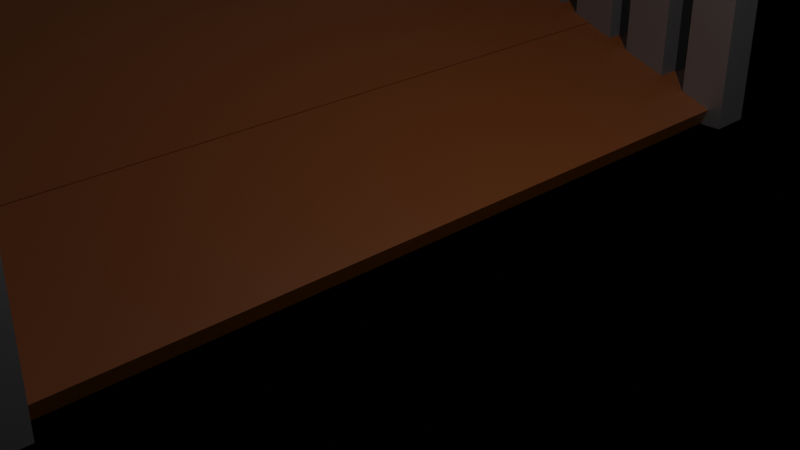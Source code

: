 # Source: Bridge.blend  (saved by Blender 2.80.72; exported with 4.5.12 LTS)
import bpy
from mathutils import Matrix  # noqa: F401  (used for matrix-valued properties, if any)

bpy.ops.wm.read_factory_settings(use_empty=True)
scene = bpy.context.scene
scene.name = 'Scene'

# ---- collections
col_collection = bpy.data.collections.new('Collection'); scene.collection.children.link(col_collection)
col_bridge = bpy.data.collections.new('Bridge'); scene.collection.children.link(col_bridge)
col_left_side = bpy.data.collections.new('Left side'); scene.collection.children.link(col_left_side)
col_right_side = bpy.data.collections.new('Right side'); scene.collection.children.link(col_right_side)

# ---- materials (node trees are filled in below, after node groups)
mat_water = bpy.data.materials.new('Water')
mat_water.use_transparent_shadow = False
mat_metal = bpy.data.materials.new('Metal')
mat_metal.use_transparent_shadow = False
mat_wood = bpy.data.materials.new('Wood')
mat_wood.alpha_threshold = 0.0
mat_wood.use_transparent_shadow = False
mat_wood.line_color = (0.0, 0.0, 0.0, 1.0)

# ---- material node trees
mat_water.use_nodes = True; mat_water.node_tree.nodes.clear()
_N = mat_water.node_tree.nodes; _L = mat_water.node_tree.links
n0 = _N.new('ShaderNodeOutputMaterial'); n0.name = 'Material Output'; n0.location = (300, 300)
n1 = _N.new('ShaderNodeBsdfPrincipled'); n1.name = 'Principled BSDF'; n1.location = (10, 300)
n1.distribution = 'GGX'
n1.subsurface_method = 'BURLEY'
n1.inputs[0].default_value = (0.01185, 0.08169, 0.8, 1.0)
n1.inputs[3].default_value = 1.45
n1.inputs[27].default_value = (0.0, 0.0, 0.0, 1.0)
n1.inputs[28].default_value = 1.0
_L.new(n1.outputs[0], n0.inputs[0])
n0.is_active_output = True
mat_metal.use_nodes = True; mat_metal.node_tree.nodes.clear()
_N = mat_metal.node_tree.nodes; _L = mat_metal.node_tree.links
n0 = _N.new('ShaderNodeOutputMaterial'); n0.name = 'Material Output'; n0.location = (300, 300)
n1 = _N.new('ShaderNodeBsdfPrincipled'); n1.name = 'Principled BSDF'; n1.location = (10, 300)
n1.distribution = 'GGX'
n1.subsurface_method = 'BURLEY'
n1.inputs[0].default_value = (0.3763, 0.354, 0.3581, 1.0)
n1.inputs[1].default_value = 1.0
n1.inputs[3].default_value = 1.45
n1.inputs[8].default_value = 1.0
n1.inputs[10].default_value = 1.0
n1.inputs[13].default_value = 0.0
n1.inputs[27].default_value = (0.0, 0.0, 0.0, 1.0)
n1.inputs[28].default_value = 1.0
_L.new(n1.outputs[0], n0.inputs[0])
n0.is_active_output = True
mat_wood.use_nodes = True; mat_wood.node_tree.nodes.clear()
_N = mat_wood.node_tree.nodes; _L = mat_wood.node_tree.links
n0 = _N.new('ShaderNodeOutputMaterial'); n0.name = 'Material Output'; n0.location = (300, 300)
n1 = _N.new('ShaderNodeBsdfPrincipled'); n1.name = 'Principled BSDF'; n1.location = (10, 300)
n1.distribution = 'GGX'
n1.subsurface_method = 'BURLEY'
n1.inputs[0].default_value = (0.07836, 0.02022, 0.0, 1.0)
n1.inputs[2].default_value = 0.4
n1.inputs[3].default_value = 1.45
n1.inputs[27].default_value = (0.0, 0.0, 0.0, 1.0)
n1.inputs[28].default_value = 1.0
_L.new(n1.outputs[0], n0.inputs[0])
n0.is_active_output = True

# ---- world
world_world = bpy.data.worlds.new('World'); scene.world = world_world
world_world.use_nodes = True; world_world.node_tree.nodes.clear()
_N = world_world.node_tree.nodes; _L = world_world.node_tree.links
n0 = _N.new('ShaderNodeOutputWorld'); n0.name = 'World Output'; n0.location = (300, 300)
n1 = _N.new('ShaderNodeBackground'); n1.name = 'Background'; n1.location = (10, 300)
n1.inputs[0].default_value = (0.05088, 0.05088, 0.05088, 1.0)
_L.new(n1.outputs[0], n0.inputs[0])
n0.is_active_output = True
world_world.color = (0.05088, 0.05088, 0.05088)
world_world.use_sun_shadow = False
world_world.sun_shadow_jitter_overblur = 0.0

# ---- cameras
cam_camera = bpy.data.cameras.new('Camera')
cam_camera.clip_end = 100.0
cam_camera.ortho_scale = 7.314

# ---- lights
light_light = bpy.data.lights.new('Light', 'POINT')
light_light.transmission_factor = 0.0
light_light.cutoff_distance = 30.0
light_light.energy = 1000.0
light_light.shadow_buffer_clip_start = 1.001
light_light.shadow_soft_size = 0.1
light_light.shadow_maximum_resolution = 0.006
light_light.use_absolute_resolution = True

# ---- meshes
me_plane = bpy.data.meshes.new('Plane')
me_plane.from_pydata([(-1.0, -1.0, 0.0), (1.0, -1.0, 0.0), (-1.0, 1.0, 0.0), (1.0, 1.0, 0.0)], [], [(0, 1, 3, 2)])
_uv = me_plane.uv_layers.new(name='UVMap')
_uv.uv.foreach_set('vector', [0.0, 0.0, 1.0, 0.0, 1.0, 1.0, 0.0, 1.0])
me_plane.materials.append(mat_water)
me_plane.use_remesh_preserve_volume = False
me_plane.use_remesh_preserve_attributes = False
me_plane.use_mirror_vertex_groups = False
me_plane.update()
me_plane_001 = bpy.data.meshes.new('Plane.001')
me_plane_001.from_pydata([(-1.0, -1.0, 0.0), (1.0, -1.0, 0.0), (-1.0, 1.0, 0.0), (1.0, 1.0, 0.0)], [], [(0, 1, 3, 2)])
_uv = me_plane_001.uv_layers.new(name='UVMap')
_uv.uv.foreach_set('vector', [0.0, 0.0, 1.0, 0.0, 1.0, 1.0, 0.0, 1.0])
me_plane_001.use_remesh_preserve_volume = False
me_plane_001.use_remesh_preserve_attributes = False
me_plane_001.use_mirror_vertex_groups = False
me_plane_001.update()
me_plane_002 = bpy.data.meshes.new('Plane.002')
me_plane_002.from_pydata([(-1.0, -1.0, 0.0), (1.0, -1.0, 0.0), (-1.0, 1.0, 0.0), (1.0, 1.0, 0.0)], [], [(0, 1, 3, 2)])
_uv = me_plane_002.uv_layers.new(name='UVMap')
_uv.uv.foreach_set('vector', [0.0, 0.0, 1.0, 0.0, 1.0, 1.0, 0.0, 1.0])
me_plane_002.use_remesh_preserve_volume = False
me_plane_002.use_remesh_preserve_attributes = False
me_plane_002.use_mirror_vertex_groups = False
me_plane_002.update()
me_cube_050 = bpy.data.meshes.new('Cube.050')
me_cube_050.from_pydata([(-1.0, -1.0, -1.0), (-1.0, -1.0, 1.0), (-1.0, 1.0, -1.0), (-1.0, 1.0, 1.0), (1.0, -1.0, -1.0), (1.0, -1.0, 1.0), (1.0, 1.0, -1.0), (1.0, 1.0, 1.0)], [], [(0, 1, 3, 2), (2, 3, 7, 6), (6, 7, 5, 4), (4, 5, 1, 0), (2, 6, 4, 0), (7, 3, 1, 5)])
_uv = me_cube_050.uv_layers.new(name='UVMap')
_uv.uv.foreach_set('vector', [0.375, 0.0, 0.625, 0.0, 0.625, 0.25, 0.375, 0.25, 0.375, 0.25, 0.625, 0.25, 0.625, 0.5, 0.375, 0.5, 0.375, 0.5, 0.625, 0.5, 0.625, 0.75, 0.375, 0.75, 0.375, 0.75, 0.625, 0.75, 0.625, 1.0, 0.375, 1.0, 0.125, 0.5, 0.375, 0.5, 0.375, 0.75, 0.125, 0.75, 0.625, 0.5, 0.875, 0.5, 0.875, 0.75, 0.625, 0.75])
me_cube_050.materials.append(mat_metal)
me_cube_050.use_remesh_preserve_volume = False
me_cube_050.use_remesh_preserve_attributes = False
me_cube_050.use_mirror_vertex_groups = False
me_cube_050.update()
me_cube = bpy.data.meshes.new('Cube')
me_cube.from_pydata([(1.0, 1.0, 1.0), (1.0, 1.0, -1.0), (1.0, -1.0, 1.0), (1.0, -1.0, -1.0), (-1.0, 1.0, 1.0), (-1.0, 1.0, -1.0), (-1.0, -1.0, 1.0), (-1.0, -1.0, -1.0)], [], [(0, 4, 6, 2), (3, 2, 6, 7), (7, 6, 4, 5), (5, 1, 3, 7), (1, 0, 2, 3), (5, 4, 0, 1)])
_uv = me_cube.uv_layers.new(name='UVMap')
_uv.uv.foreach_set('vector', [0.375, 0.0, 0.625, 0.0, 0.625, 0.25, 0.375, 0.25, 0.375, 0.25, 0.625, 0.25, 0.625, 0.5, 0.375, 0.5, 0.375, 0.5, 0.625, 0.5, 0.625, 0.75, 0.375, 0.75, 0.375, 0.75, 0.625, 0.75, 0.625, 1.0, 0.375, 1.0, 0.125, 0.5, 0.375, 0.5, 0.375, 0.75, 0.125, 0.75, 0.625, 0.5, 0.875, 0.5, 0.875, 0.75, 0.625, 0.75])
me_cube.materials.append(mat_wood)
me_cube.use_remesh_preserve_volume = False
me_cube.use_remesh_preserve_attributes = False
me_cube.use_mirror_vertex_groups = False
me_cube.update()
me_cube_001 = bpy.data.meshes.new('Cube.001')
me_cube_001.from_pydata([(1.0, 1.0, 1.0), (1.0, 1.0, -1.0), (1.0, -1.0, 1.0), (1.0, -1.0, -1.0), (-1.0, 1.0, 1.0), (-1.0, 1.0, -1.0), (-1.0, -1.0, 1.0), (-1.0, -1.0, -1.0)], [], [(0, 4, 6, 2), (3, 2, 6, 7), (7, 6, 4, 5), (5, 1, 3, 7), (1, 0, 2, 3), (5, 4, 0, 1)])
_uv = me_cube_001.uv_layers.new(name='UVMap')
_uv.uv.foreach_set('vector', [0.375, 0.0, 0.625, 0.0, 0.625, 0.25, 0.375, 0.25, 0.375, 0.25, 0.625, 0.25, 0.625, 0.5, 0.375, 0.5, 0.375, 0.5, 0.625, 0.5, 0.625, 0.75, 0.375, 0.75, 0.375, 0.75, 0.625, 0.75, 0.625, 1.0, 0.375, 1.0, 0.125, 0.5, 0.375, 0.5, 0.375, 0.75, 0.125, 0.75, 0.625, 0.5, 0.875, 0.5, 0.875, 0.75, 0.625, 0.75])
me_cube_001.materials.append(mat_wood)
me_cube_001.use_remesh_preserve_volume = False
me_cube_001.use_remesh_preserve_attributes = False
me_cube_001.use_mirror_vertex_groups = False
me_cube_001.update()
me_cube_002 = bpy.data.meshes.new('Cube.002')
me_cube_002.from_pydata([(-3.083, 4.957, 1.576), (-3.152, 4.957, 1.388), (-3.083, -4.943, 1.576), (-3.152, -4.943, 1.388), (-4.963, 4.957, 2.26), (-5.031, 4.957, 2.072), (-4.963, -4.943, 2.26), (-5.031, -4.943, 2.072)], [], [(0, 4, 6, 2), (3, 2, 6, 7), (7, 6, 4, 5), (5, 1, 3, 7), (1, 0, 2, 3), (5, 4, 0, 1)])
_uv = me_cube_002.uv_layers.new(name='UVMap')
_uv.uv.foreach_set('vector', [0.375, 0.0, 0.625, 0.0, 0.625, 0.25, 0.375, 0.25, 0.375, 0.25, 0.625, 0.25, 0.625, 0.5, 0.375, 0.5, 0.375, 0.5, 0.625, 0.5, 0.625, 0.75, 0.375, 0.75, 0.375, 0.75, 0.625, 0.75, 0.625, 1.0, 0.375, 1.0, 0.125, 0.5, 0.375, 0.5, 0.375, 0.75, 0.125, 0.75, 0.625, 0.5, 0.875, 0.5, 0.875, 0.75, 0.625, 0.75])
me_cube_002.materials.append(mat_wood)
me_cube_002.use_remesh_preserve_volume = False
me_cube_002.use_remesh_preserve_attributes = False
me_cube_002.use_mirror_vertex_groups = False
me_cube_002.update()
me_cube_003 = bpy.data.meshes.new('Cube.003')
me_cube_003.from_pydata([(0.9739, 4.95, -0.2481), (0.9055, 4.95, -0.436), (0.9739, -4.95, -0.2481), (0.9055, -4.95, -0.436), (-0.9055, 4.95, 0.436), (-0.9739, 4.95, 0.2481), (-0.9055, -4.95, 0.436), (-0.9739, -4.95, 0.2481)], [], [(0, 4, 6, 2), (3, 2, 6, 7), (7, 6, 4, 5), (5, 1, 3, 7), (1, 0, 2, 3), (5, 4, 0, 1)])
_uv = me_cube_003.uv_layers.new(name='UVMap')
_uv.uv.foreach_set('vector', [0.375, 0.0, 0.625, 0.0, 0.625, 0.25, 0.375, 0.25, 0.375, 0.25, 0.625, 0.25, 0.625, 0.5, 0.375, 0.5, 0.375, 0.5, 0.625, 0.5, 0.625, 0.75, 0.375, 0.75, 0.375, 0.75, 0.625, 0.75, 0.625, 1.0, 0.375, 1.0, 0.125, 0.5, 0.375, 0.5, 0.375, 0.75, 0.125, 0.75, 0.625, 0.5, 0.875, 0.5, 0.875, 0.75, 0.625, 0.75])
me_cube_003.materials.append(mat_wood)
me_cube_003.use_remesh_preserve_volume = False
me_cube_003.use_remesh_preserve_attributes = False
me_cube_003.use_mirror_vertex_groups = False
me_cube_003.update()
me_cube_004 = bpy.data.meshes.new('Cube.004')
me_cube_004.from_pydata([(0.9739, 4.95, -0.2481), (0.9055, 4.95, -0.436), (0.9739, -4.95, -0.2481), (0.9055, -4.95, -0.436), (-0.9055, 4.95, 0.436), (-0.9739, 4.95, 0.2481), (-0.9055, -4.95, 0.436), (-0.9739, -4.95, 0.2481)], [], [(0, 4, 6, 2), (3, 2, 6, 7), (7, 6, 4, 5), (5, 1, 3, 7), (1, 0, 2, 3), (5, 4, 0, 1)])
_uv = me_cube_004.uv_layers.new(name='UVMap')
_uv.uv.foreach_set('vector', [0.375, 0.0, 0.625, 0.0, 0.625, 0.25, 0.375, 0.25, 0.375, 0.25, 0.625, 0.25, 0.625, 0.5, 0.375, 0.5, 0.375, 0.5, 0.625, 0.5, 0.625, 0.75, 0.375, 0.75, 0.375, 0.75, 0.625, 0.75, 0.625, 1.0, 0.375, 1.0, 0.125, 0.5, 0.375, 0.5, 0.375, 0.75, 0.125, 0.75, 0.625, 0.5, 0.875, 0.5, 0.875, 0.75, 0.625, 0.75])
me_cube_004.materials.append(mat_wood)
me_cube_004.use_remesh_preserve_volume = False
me_cube_004.use_remesh_preserve_attributes = False
me_cube_004.use_mirror_vertex_groups = False
me_cube_004.update()
me_cube_005 = bpy.data.meshes.new('Cube.005')
me_cube_005.from_pydata([(0.9739, 4.95, -0.2481), (0.9055, 4.95, -0.436), (0.9739, -4.95, -0.2481), (0.9055, -4.95, -0.436), (-0.9055, 4.95, 0.436), (-0.9739, 4.95, 0.2481), (-0.9055, -4.95, 0.436), (-0.9739, -4.95, 0.2481)], [], [(0, 4, 6, 2), (3, 2, 6, 7), (7, 6, 4, 5), (5, 1, 3, 7), (1, 0, 2, 3), (5, 4, 0, 1)])
_uv = me_cube_005.uv_layers.new(name='UVMap')
_uv.uv.foreach_set('vector', [0.375, 0.0, 0.625, 0.0, 0.625, 0.25, 0.375, 0.25, 0.375, 0.25, 0.625, 0.25, 0.625, 0.5, 0.375, 0.5, 0.375, 0.5, 0.625, 0.5, 0.625, 0.75, 0.375, 0.75, 0.375, 0.75, 0.625, 0.75, 0.625, 1.0, 0.375, 1.0, 0.125, 0.5, 0.375, 0.5, 0.375, 0.75, 0.125, 0.75, 0.625, 0.5, 0.875, 0.5, 0.875, 0.75, 0.625, 0.75])
me_cube_005.materials.append(mat_wood)
me_cube_005.use_remesh_preserve_volume = False
me_cube_005.use_remesh_preserve_attributes = False
me_cube_005.use_mirror_vertex_groups = False
me_cube_005.update()
me_cube_006 = bpy.data.meshes.new('Cube.006')
me_cube_006.from_pydata([(0.9739, 4.95, -0.2481), (0.9055, 4.95, -0.436), (0.9739, -4.95, -0.2481), (0.9055, -4.95, -0.436), (-0.9055, 4.95, 0.436), (-0.9739, 4.95, 0.2481), (-0.9055, -4.95, 0.436), (-0.9739, -4.95, 0.2481)], [], [(0, 4, 6, 2), (3, 2, 6, 7), (7, 6, 4, 5), (5, 1, 3, 7), (1, 0, 2, 3), (5, 4, 0, 1)])
_uv = me_cube_006.uv_layers.new(name='UVMap')
_uv.uv.foreach_set('vector', [0.375, 0.0, 0.625, 0.0, 0.625, 0.25, 0.375, 0.25, 0.375, 0.25, 0.625, 0.25, 0.625, 0.5, 0.375, 0.5, 0.375, 0.5, 0.625, 0.5, 0.625, 0.75, 0.375, 0.75, 0.375, 0.75, 0.625, 0.75, 0.625, 1.0, 0.375, 1.0, 0.125, 0.5, 0.375, 0.5, 0.375, 0.75, 0.125, 0.75, 0.625, 0.5, 0.875, 0.5, 0.875, 0.75, 0.625, 0.75])
me_cube_006.materials.append(mat_wood)
me_cube_006.use_remesh_preserve_volume = False
me_cube_006.use_remesh_preserve_attributes = False
me_cube_006.use_mirror_vertex_groups = False
me_cube_006.update()
me_cube_007 = bpy.data.meshes.new('Cube.007')
me_cube_007.from_pydata([(0.9739, 4.95, -0.2481), (0.9055, 4.95, -0.436), (0.9739, -4.95, -0.2481), (0.9055, -4.95, -0.436), (-0.9055, 4.95, 0.436), (-0.9739, 4.95, 0.2481), (-0.9055, -4.95, 0.436), (-0.9739, -4.95, 0.2481)], [], [(0, 4, 6, 2), (3, 2, 6, 7), (7, 6, 4, 5), (5, 1, 3, 7), (1, 0, 2, 3), (5, 4, 0, 1)])
_uv = me_cube_007.uv_layers.new(name='UVMap')
_uv.uv.foreach_set('vector', [0.375, 0.0, 0.625, 0.0, 0.625, 0.25, 0.375, 0.25, 0.375, 0.25, 0.625, 0.25, 0.625, 0.5, 0.375, 0.5, 0.375, 0.5, 0.625, 0.5, 0.625, 0.75, 0.375, 0.75, 0.375, 0.75, 0.625, 0.75, 0.625, 1.0, 0.375, 1.0, 0.125, 0.5, 0.375, 0.5, 0.375, 0.75, 0.125, 0.75, 0.625, 0.5, 0.875, 0.5, 0.875, 0.75, 0.625, 0.75])
me_cube_007.materials.append(mat_wood)
me_cube_007.use_remesh_preserve_volume = False
me_cube_007.use_remesh_preserve_attributes = False
me_cube_007.use_mirror_vertex_groups = False
me_cube_007.update()
me_cube_008 = bpy.data.meshes.new('Cube.008')
me_cube_008.from_pydata([(0.9739, 4.95, -0.2481), (0.9055, 4.95, -0.436), (0.9739, -4.95, -0.2481), (0.9055, -4.95, -0.436), (-0.9055, 4.95, 0.436), (-0.9739, 4.95, 0.2481), (-0.9055, -4.95, 0.436), (-0.9739, -4.95, 0.2481)], [], [(0, 4, 6, 2), (3, 2, 6, 7), (7, 6, 4, 5), (5, 1, 3, 7), (1, 0, 2, 3), (5, 4, 0, 1)])
_uv = me_cube_008.uv_layers.new(name='UVMap')
_uv.uv.foreach_set('vector', [0.375, 0.0, 0.625, 0.0, 0.625, 0.25, 0.375, 0.25, 0.375, 0.25, 0.625, 0.25, 0.625, 0.5, 0.375, 0.5, 0.375, 0.5, 0.625, 0.5, 0.625, 0.75, 0.375, 0.75, 0.375, 0.75, 0.625, 0.75, 0.625, 1.0, 0.375, 1.0, 0.125, 0.5, 0.375, 0.5, 0.375, 0.75, 0.125, 0.75, 0.625, 0.5, 0.875, 0.5, 0.875, 0.75, 0.625, 0.75])
me_cube_008.materials.append(mat_wood)
me_cube_008.use_remesh_preserve_volume = False
me_cube_008.use_remesh_preserve_attributes = False
me_cube_008.use_mirror_vertex_groups = False
me_cube_008.update()
me_cube_009 = bpy.data.meshes.new('Cube.009')
me_cube_009.from_pydata([(0.9739, 4.95, -0.2481), (0.9055, 4.95, -0.436), (0.9739, -4.95, -0.2481), (0.9055, -4.95, -0.436), (-0.9055, 4.95, 0.436), (-0.9739, 4.95, 0.2481), (-0.9055, -4.95, 0.436), (-0.9739, -4.95, 0.2481)], [], [(0, 4, 6, 2), (3, 2, 6, 7), (7, 6, 4, 5), (5, 1, 3, 7), (1, 0, 2, 3), (5, 4, 0, 1)])
_uv = me_cube_009.uv_layers.new(name='UVMap')
_uv.uv.foreach_set('vector', [0.375, 0.0, 0.625, 0.0, 0.625, 0.25, 0.375, 0.25, 0.375, 0.25, 0.625, 0.25, 0.625, 0.5, 0.375, 0.5, 0.375, 0.5, 0.625, 0.5, 0.625, 0.75, 0.375, 0.75, 0.375, 0.75, 0.625, 0.75, 0.625, 1.0, 0.375, 1.0, 0.125, 0.5, 0.375, 0.5, 0.375, 0.75, 0.125, 0.75, 0.625, 0.5, 0.875, 0.5, 0.875, 0.75, 0.625, 0.75])
me_cube_009.materials.append(mat_wood)
me_cube_009.use_remesh_preserve_volume = False
me_cube_009.use_remesh_preserve_attributes = False
me_cube_009.use_mirror_vertex_groups = False
me_cube_009.update()
me_cube_010 = bpy.data.meshes.new('Cube.010')
me_cube_010.from_pydata([(0.9739, 4.95, -0.2481), (0.9055, 4.95, -0.436), (0.9739, -4.95, -0.2481), (0.9055, -4.95, -0.436), (-0.9055, 4.95, 0.436), (-0.9739, 4.95, 0.2481), (-0.9055, -4.95, 0.436), (-0.9739, -4.95, 0.2481)], [], [(0, 4, 6, 2), (3, 2, 6, 7), (7, 6, 4, 5), (5, 1, 3, 7), (1, 0, 2, 3), (5, 4, 0, 1)])
_uv = me_cube_010.uv_layers.new(name='UVMap')
_uv.uv.foreach_set('vector', [0.375, 0.0, 0.625, 0.0, 0.625, 0.25, 0.375, 0.25, 0.375, 0.25, 0.625, 0.25, 0.625, 0.5, 0.375, 0.5, 0.375, 0.5, 0.625, 0.5, 0.625, 0.75, 0.375, 0.75, 0.375, 0.75, 0.625, 0.75, 0.625, 1.0, 0.375, 1.0, 0.125, 0.5, 0.375, 0.5, 0.375, 0.75, 0.125, 0.75, 0.625, 0.5, 0.875, 0.5, 0.875, 0.75, 0.625, 0.75])
me_cube_010.materials.append(mat_wood)
me_cube_010.use_remesh_preserve_volume = False
me_cube_010.use_remesh_preserve_attributes = False
me_cube_010.use_mirror_vertex_groups = False
me_cube_010.update()
me_cube_011 = bpy.data.meshes.new('Cube.011')
me_cube_011.from_pydata([(0.9739, 4.95, -0.2481), (0.9055, 4.95, -0.436), (0.9739, -4.95, -0.2481), (0.9055, -4.95, -0.436), (-0.9055, 4.95, 0.436), (-0.9739, 4.95, 0.2481), (-0.9055, -4.95, 0.436), (-0.9739, -4.95, 0.2481)], [], [(0, 4, 6, 2), (3, 2, 6, 7), (7, 6, 4, 5), (5, 1, 3, 7), (1, 0, 2, 3), (5, 4, 0, 1)])
_uv = me_cube_011.uv_layers.new(name='UVMap')
_uv.uv.foreach_set('vector', [0.375, 0.0, 0.625, 0.0, 0.625, 0.25, 0.375, 0.25, 0.375, 0.25, 0.625, 0.25, 0.625, 0.5, 0.375, 0.5, 0.375, 0.5, 0.625, 0.5, 0.625, 0.75, 0.375, 0.75, 0.375, 0.75, 0.625, 0.75, 0.625, 1.0, 0.375, 1.0, 0.125, 0.5, 0.375, 0.5, 0.375, 0.75, 0.125, 0.75, 0.625, 0.5, 0.875, 0.5, 0.875, 0.75, 0.625, 0.75])
me_cube_011.materials.append(mat_wood)
me_cube_011.use_remesh_preserve_volume = False
me_cube_011.use_remesh_preserve_attributes = False
me_cube_011.use_mirror_vertex_groups = False
me_cube_011.update()
me_cube_012 = bpy.data.meshes.new('Cube.012')
me_cube_012.from_pydata([(0.9739, 4.95, -0.2481), (0.9055, 4.95, -0.436), (0.9739, -4.95, -0.2481), (0.9055, -4.95, -0.436), (-0.9055, 4.95, 0.436), (-0.9739, 4.95, 0.2481), (-0.9055, -4.95, 0.436), (-0.9739, -4.95, 0.2481)], [], [(0, 4, 6, 2), (3, 2, 6, 7), (7, 6, 4, 5), (5, 1, 3, 7), (1, 0, 2, 3), (5, 4, 0, 1)])
_uv = me_cube_012.uv_layers.new(name='UVMap')
_uv.uv.foreach_set('vector', [0.375, 0.0, 0.625, 0.0, 0.625, 0.25, 0.375, 0.25, 0.375, 0.25, 0.625, 0.25, 0.625, 0.5, 0.375, 0.5, 0.375, 0.5, 0.625, 0.5, 0.625, 0.75, 0.375, 0.75, 0.375, 0.75, 0.625, 0.75, 0.625, 1.0, 0.375, 1.0, 0.125, 0.5, 0.375, 0.5, 0.375, 0.75, 0.125, 0.75, 0.625, 0.5, 0.875, 0.5, 0.875, 0.75, 0.625, 0.75])
me_cube_012.materials.append(mat_wood)
me_cube_012.use_remesh_preserve_volume = False
me_cube_012.use_remesh_preserve_attributes = False
me_cube_012.use_mirror_vertex_groups = False
me_cube_012.update()
me_cube_013 = bpy.data.meshes.new('Cube.013')
me_cube_013.from_pydata([(0.9739, 4.95, -0.2481), (0.9055, 4.95, -0.436), (0.9739, -4.95, -0.2481), (0.9055, -4.95, -0.436), (-0.9055, 4.95, 0.436), (-0.9739, 4.95, 0.2481), (-0.9055, -4.95, 0.436), (-0.9739, -4.95, 0.2481)], [], [(0, 4, 6, 2), (3, 2, 6, 7), (7, 6, 4, 5), (5, 1, 3, 7), (1, 0, 2, 3), (5, 4, 0, 1)])
_uv = me_cube_013.uv_layers.new(name='UVMap')
_uv.uv.foreach_set('vector', [0.375, 0.0, 0.625, 0.0, 0.625, 0.25, 0.375, 0.25, 0.375, 0.25, 0.625, 0.25, 0.625, 0.5, 0.375, 0.5, 0.375, 0.5, 0.625, 0.5, 0.625, 0.75, 0.375, 0.75, 0.375, 0.75, 0.625, 0.75, 0.625, 1.0, 0.375, 1.0, 0.125, 0.5, 0.375, 0.5, 0.375, 0.75, 0.125, 0.75, 0.625, 0.5, 0.875, 0.5, 0.875, 0.75, 0.625, 0.75])
me_cube_013.materials.append(mat_wood)
me_cube_013.use_remesh_preserve_volume = False
me_cube_013.use_remesh_preserve_attributes = False
me_cube_013.use_mirror_vertex_groups = False
me_cube_013.update()
me_cube_014 = bpy.data.meshes.new('Cube.014')
me_cube_014.from_pydata([(0.9739, 4.95, -0.2481), (0.9055, 4.95, -0.436), (0.9739, -4.95, -0.2481), (0.9055, -4.95, -0.436), (-0.9055, 4.95, 0.436), (-0.9739, 4.95, 0.2481), (-0.9055, -4.95, 0.436), (-0.9739, -4.95, 0.2481)], [], [(0, 4, 6, 2), (3, 2, 6, 7), (7, 6, 4, 5), (5, 1, 3, 7), (1, 0, 2, 3), (5, 4, 0, 1)])
_uv = me_cube_014.uv_layers.new(name='UVMap')
_uv.uv.foreach_set('vector', [0.375, 0.0, 0.625, 0.0, 0.625, 0.25, 0.375, 0.25, 0.375, 0.25, 0.625, 0.25, 0.625, 0.5, 0.375, 0.5, 0.375, 0.5, 0.625, 0.5, 0.625, 0.75, 0.375, 0.75, 0.375, 0.75, 0.625, 0.75, 0.625, 1.0, 0.375, 1.0, 0.125, 0.5, 0.375, 0.5, 0.375, 0.75, 0.125, 0.75, 0.625, 0.5, 0.875, 0.5, 0.875, 0.75, 0.625, 0.75])
me_cube_014.materials.append(mat_wood)
me_cube_014.use_remesh_preserve_volume = False
me_cube_014.use_remesh_preserve_attributes = False
me_cube_014.use_mirror_vertex_groups = False
me_cube_014.update()
me_cube_015 = bpy.data.meshes.new('Cube.015')
me_cube_015.from_pydata([(0.9739, 4.95, -0.2481), (0.9055, 4.95, -0.436), (0.9739, -4.95, -0.2481), (0.9055, -4.95, -0.436), (-0.9055, 4.95, 0.436), (-0.9739, 4.95, 0.2481), (-0.9055, -4.95, 0.436), (-0.9739, -4.95, 0.2481)], [], [(0, 4, 6, 2), (3, 2, 6, 7), (7, 6, 4, 5), (5, 1, 3, 7), (1, 0, 2, 3), (5, 4, 0, 1)])
_uv = me_cube_015.uv_layers.new(name='UVMap')
_uv.uv.foreach_set('vector', [0.375, 0.0, 0.625, 0.0, 0.625, 0.25, 0.375, 0.25, 0.375, 0.25, 0.625, 0.25, 0.625, 0.5, 0.375, 0.5, 0.375, 0.5, 0.625, 0.5, 0.625, 0.75, 0.375, 0.75, 0.375, 0.75, 0.625, 0.75, 0.625, 1.0, 0.375, 1.0, 0.125, 0.5, 0.375, 0.5, 0.375, 0.75, 0.125, 0.75, 0.625, 0.5, 0.875, 0.5, 0.875, 0.75, 0.625, 0.75])
me_cube_015.materials.append(mat_wood)
me_cube_015.use_remesh_preserve_volume = False
me_cube_015.use_remesh_preserve_attributes = False
me_cube_015.use_mirror_vertex_groups = False
me_cube_015.update()
me_cube_016 = bpy.data.meshes.new('Cube.016')
me_cube_016.from_pydata([(0.9739, 4.95, -0.2481), (0.9055, 4.95, -0.436), (0.9739, -4.95, -0.2481), (0.9055, -4.95, -0.436), (-0.9055, 4.95, 0.436), (-0.9739, 4.95, 0.2481), (-0.9055, -4.95, 0.436), (-0.9739, -4.95, 0.2481)], [], [(0, 4, 6, 2), (3, 2, 6, 7), (7, 6, 4, 5), (5, 1, 3, 7), (1, 0, 2, 3), (5, 4, 0, 1)])
_uv = me_cube_016.uv_layers.new(name='UVMap')
_uv.uv.foreach_set('vector', [0.375, 0.0, 0.625, 0.0, 0.625, 0.25, 0.375, 0.25, 0.375, 0.25, 0.625, 0.25, 0.625, 0.5, 0.375, 0.5, 0.375, 0.5, 0.625, 0.5, 0.625, 0.75, 0.375, 0.75, 0.375, 0.75, 0.625, 0.75, 0.625, 1.0, 0.375, 1.0, 0.125, 0.5, 0.375, 0.5, 0.375, 0.75, 0.125, 0.75, 0.625, 0.5, 0.875, 0.5, 0.875, 0.75, 0.625, 0.75])
me_cube_016.materials.append(mat_wood)
me_cube_016.use_remesh_preserve_volume = False
me_cube_016.use_remesh_preserve_attributes = False
me_cube_016.use_mirror_vertex_groups = False
me_cube_016.update()
me_cube_017 = bpy.data.meshes.new('Cube.017')
me_cube_017.from_pydata([(0.9739, 4.95, -0.2481), (0.9055, 4.95, -0.436), (0.9739, -4.95, -0.2481), (0.9055, -4.95, -0.436), (-0.9055, 4.95, 0.436), (-0.9739, 4.95, 0.2481), (-0.9055, -4.95, 0.436), (-0.9739, -4.95, 0.2481)], [], [(0, 4, 6, 2), (3, 2, 6, 7), (7, 6, 4, 5), (5, 1, 3, 7), (1, 0, 2, 3), (5, 4, 0, 1)])
_uv = me_cube_017.uv_layers.new(name='UVMap')
_uv.uv.foreach_set('vector', [0.375, 0.0, 0.625, 0.0, 0.625, 0.25, 0.375, 0.25, 0.375, 0.25, 0.625, 0.25, 0.625, 0.5, 0.375, 0.5, 0.375, 0.5, 0.625, 0.5, 0.625, 0.75, 0.375, 0.75, 0.375, 0.75, 0.625, 0.75, 0.625, 1.0, 0.375, 1.0, 0.125, 0.5, 0.375, 0.5, 0.375, 0.75, 0.125, 0.75, 0.625, 0.5, 0.875, 0.5, 0.875, 0.75, 0.625, 0.75])
me_cube_017.materials.append(mat_wood)
me_cube_017.use_remesh_preserve_volume = False
me_cube_017.use_remesh_preserve_attributes = False
me_cube_017.use_mirror_vertex_groups = False
me_cube_017.update()
me_cube_018 = bpy.data.meshes.new('Cube.018')
me_cube_018.from_pydata([(0.9739, 4.95, -0.2481), (0.9055, 4.95, -0.436), (0.9739, -4.95, -0.2481), (0.9055, -4.95, -0.436), (-0.9055, 4.95, 0.436), (-0.9739, 4.95, 0.2481), (-0.9055, -4.95, 0.436), (-0.9739, -4.95, 0.2481)], [], [(0, 4, 6, 2), (3, 2, 6, 7), (7, 6, 4, 5), (5, 1, 3, 7), (1, 0, 2, 3), (5, 4, 0, 1)])
_uv = me_cube_018.uv_layers.new(name='UVMap')
_uv.uv.foreach_set('vector', [0.375, 0.0, 0.625, 0.0, 0.625, 0.25, 0.375, 0.25, 0.375, 0.25, 0.625, 0.25, 0.625, 0.5, 0.375, 0.5, 0.375, 0.5, 0.625, 0.5, 0.625, 0.75, 0.375, 0.75, 0.375, 0.75, 0.625, 0.75, 0.625, 1.0, 0.375, 1.0, 0.125, 0.5, 0.375, 0.5, 0.375, 0.75, 0.125, 0.75, 0.625, 0.5, 0.875, 0.5, 0.875, 0.75, 0.625, 0.75])
me_cube_018.materials.append(mat_wood)
me_cube_018.use_remesh_preserve_volume = False
me_cube_018.use_remesh_preserve_attributes = False
me_cube_018.use_mirror_vertex_groups = False
me_cube_018.update()
me_cube_048 = bpy.data.meshes.new('Cube.048')
me_cube_048.from_pydata([(-1.0, -1.0, -1.0), (-1.0, -1.0, 1.0), (-1.0, 1.0, -1.0), (-1.0, 1.0, 1.0), (1.0, -1.0, -1.0), (1.0, -1.0, 1.0), (1.0, 1.0, -1.0), (1.0, 1.0, 1.0)], [], [(0, 1, 3, 2), (2, 3, 7, 6), (6, 7, 5, 4), (4, 5, 1, 0), (2, 6, 4, 0), (7, 3, 1, 5)])
_uv = me_cube_048.uv_layers.new(name='UVMap')
_uv.uv.foreach_set('vector', [0.375, 0.0, 0.625, 0.0, 0.625, 0.25, 0.375, 0.25, 0.375, 0.25, 0.625, 0.25, 0.625, 0.5, 0.375, 0.5, 0.375, 0.5, 0.625, 0.5, 0.625, 0.75, 0.375, 0.75, 0.375, 0.75, 0.625, 0.75, 0.625, 1.0, 0.375, 1.0, 0.125, 0.5, 0.375, 0.5, 0.375, 0.75, 0.125, 0.75, 0.625, 0.5, 0.875, 0.5, 0.875, 0.75, 0.625, 0.75])
me_cube_048.materials.append(mat_metal)
me_cube_048.use_remesh_preserve_volume = False
me_cube_048.use_remesh_preserve_attributes = False
me_cube_048.use_mirror_vertex_groups = False
me_cube_048.update()
me_cube_020 = bpy.data.meshes.new('Cube.020')
me_cube_020.from_pydata([(-1.0, -1.0, -1.0), (-1.0, -1.0, 1.0), (-1.0, 1.0, -1.0), (-1.0, 1.0, 1.0), (1.0, -1.0, -1.0), (1.0, -1.0, 1.0), (1.0, 1.0, -1.0), (1.0, 1.0, 1.0)], [], [(0, 1, 3, 2), (2, 3, 7, 6), (6, 7, 5, 4), (4, 5, 1, 0), (2, 6, 4, 0), (7, 3, 1, 5)])
_uv = me_cube_020.uv_layers.new(name='UVMap')
_uv.uv.foreach_set('vector', [0.375, 0.0, 0.625, 0.0, 0.625, 0.25, 0.375, 0.25, 0.375, 0.25, 0.625, 0.25, 0.625, 0.5, 0.375, 0.5, 0.375, 0.5, 0.625, 0.5, 0.625, 0.75, 0.375, 0.75, 0.375, 0.75, 0.625, 0.75, 0.625, 1.0, 0.375, 1.0, 0.125, 0.5, 0.375, 0.5, 0.375, 0.75, 0.125, 0.75, 0.625, 0.5, 0.875, 0.5, 0.875, 0.75, 0.625, 0.75])
me_cube_020.materials.append(mat_metal)
me_cube_020.use_remesh_preserve_volume = False
me_cube_020.use_remesh_preserve_attributes = False
me_cube_020.use_mirror_vertex_groups = False
me_cube_020.update()
me_cube_021 = bpy.data.meshes.new('Cube.021')
me_cube_021.from_pydata([(-1.0, -1.0, -1.0), (-1.0, -1.0, 1.0), (-1.0, 1.0, -1.0), (-1.0, 1.0, 1.0), (1.0, -1.0, -1.0), (1.0, -1.0, 1.0), (1.0, 1.0, -1.0), (1.0, 1.0, 1.0)], [], [(0, 1, 3, 2), (2, 3, 7, 6), (6, 7, 5, 4), (4, 5, 1, 0), (2, 6, 4, 0), (7, 3, 1, 5)])
_uv = me_cube_021.uv_layers.new(name='UVMap')
_uv.uv.foreach_set('vector', [0.375, 0.0, 0.625, 0.0, 0.625, 0.25, 0.375, 0.25, 0.375, 0.25, 0.625, 0.25, 0.625, 0.5, 0.375, 0.5, 0.375, 0.5, 0.625, 0.5, 0.625, 0.75, 0.375, 0.75, 0.375, 0.75, 0.625, 0.75, 0.625, 1.0, 0.375, 1.0, 0.125, 0.5, 0.375, 0.5, 0.375, 0.75, 0.125, 0.75, 0.625, 0.5, 0.875, 0.5, 0.875, 0.75, 0.625, 0.75])
me_cube_021.materials.append(mat_metal)
me_cube_021.use_remesh_preserve_volume = False
me_cube_021.use_remesh_preserve_attributes = False
me_cube_021.use_mirror_vertex_groups = False
me_cube_021.update()
me_cube_022 = bpy.data.meshes.new('Cube.022')
me_cube_022.from_pydata([(-1.0, -1.0, -1.0), (-1.0, -1.0, 1.0), (-1.0, 1.0, -1.0), (-1.0, 1.0, 1.0), (1.0, -1.0, -1.0), (1.0, -1.0, 1.0), (1.0, 1.0, -1.0), (1.0, 1.0, 1.0)], [], [(0, 1, 3, 2), (2, 3, 7, 6), (6, 7, 5, 4), (4, 5, 1, 0), (2, 6, 4, 0), (7, 3, 1, 5)])
_uv = me_cube_022.uv_layers.new(name='UVMap')
_uv.uv.foreach_set('vector', [0.375, 0.0, 0.625, 0.0, 0.625, 0.25, 0.375, 0.25, 0.375, 0.25, 0.625, 0.25, 0.625, 0.5, 0.375, 0.5, 0.375, 0.5, 0.625, 0.5, 0.625, 0.75, 0.375, 0.75, 0.375, 0.75, 0.625, 0.75, 0.625, 1.0, 0.375, 1.0, 0.125, 0.5, 0.375, 0.5, 0.375, 0.75, 0.125, 0.75, 0.625, 0.5, 0.875, 0.5, 0.875, 0.75, 0.625, 0.75])
me_cube_022.materials.append(mat_metal)
me_cube_022.use_remesh_preserve_volume = False
me_cube_022.use_remesh_preserve_attributes = False
me_cube_022.use_mirror_vertex_groups = False
me_cube_022.update()
me_cube_023 = bpy.data.meshes.new('Cube.023')
me_cube_023.from_pydata([(-1.0, -1.0, -1.0), (-1.0, -1.0, 1.0), (-1.0, 1.0, -1.0), (-1.0, 1.0, 1.0), (1.0, -1.0, -1.0), (1.0, -1.0, 1.0), (1.0, 1.0, -1.0), (1.0, 1.0, 1.0)], [], [(0, 1, 3, 2), (2, 3, 7, 6), (6, 7, 5, 4), (4, 5, 1, 0), (2, 6, 4, 0), (7, 3, 1, 5)])
_uv = me_cube_023.uv_layers.new(name='UVMap')
_uv.uv.foreach_set('vector', [0.375, 0.0, 0.625, 0.0, 0.625, 0.25, 0.375, 0.25, 0.375, 0.25, 0.625, 0.25, 0.625, 0.5, 0.375, 0.5, 0.375, 0.5, 0.625, 0.5, 0.625, 0.75, 0.375, 0.75, 0.375, 0.75, 0.625, 0.75, 0.625, 1.0, 0.375, 1.0, 0.125, 0.5, 0.375, 0.5, 0.375, 0.75, 0.125, 0.75, 0.625, 0.5, 0.875, 0.5, 0.875, 0.75, 0.625, 0.75])
me_cube_023.materials.append(mat_metal)
me_cube_023.use_remesh_preserve_volume = False
me_cube_023.use_remesh_preserve_attributes = False
me_cube_023.use_mirror_vertex_groups = False
me_cube_023.update()
me_cube_024 = bpy.data.meshes.new('Cube.024')
me_cube_024.from_pydata([(-1.0, -1.0, -1.0), (-1.0, -1.0, 1.0), (-1.0, 1.0, -1.0), (-1.0, 1.0, 1.0), (1.0, -1.0, -1.0), (1.0, -1.0, 1.0), (1.0, 1.0, -1.0), (1.0, 1.0, 1.0)], [], [(0, 1, 3, 2), (2, 3, 7, 6), (6, 7, 5, 4), (4, 5, 1, 0), (2, 6, 4, 0), (7, 3, 1, 5)])
_uv = me_cube_024.uv_layers.new(name='UVMap')
_uv.uv.foreach_set('vector', [0.375, 0.0, 0.625, 0.0, 0.625, 0.25, 0.375, 0.25, 0.375, 0.25, 0.625, 0.25, 0.625, 0.5, 0.375, 0.5, 0.375, 0.5, 0.625, 0.5, 0.625, 0.75, 0.375, 0.75, 0.375, 0.75, 0.625, 0.75, 0.625, 1.0, 0.375, 1.0, 0.125, 0.5, 0.375, 0.5, 0.375, 0.75, 0.125, 0.75, 0.625, 0.5, 0.875, 0.5, 0.875, 0.75, 0.625, 0.75])
me_cube_024.materials.append(mat_metal)
me_cube_024.use_remesh_preserve_volume = False
me_cube_024.use_remesh_preserve_attributes = False
me_cube_024.use_mirror_vertex_groups = False
me_cube_024.update()
me_cube_025 = bpy.data.meshes.new('Cube.025')
me_cube_025.from_pydata([(-1.0, -1.0, -1.0), (-1.0, -1.0, 1.0), (-1.0, 1.0, -1.0), (-1.0, 1.0, 1.0), (1.0, -1.0, -1.0), (1.0, -1.0, 1.0), (1.0, 1.0, -1.0), (1.0, 1.0, 1.0)], [], [(0, 1, 3, 2), (2, 3, 7, 6), (6, 7, 5, 4), (4, 5, 1, 0), (2, 6, 4, 0), (7, 3, 1, 5)])
_uv = me_cube_025.uv_layers.new(name='UVMap')
_uv.uv.foreach_set('vector', [0.375, 0.0, 0.625, 0.0, 0.625, 0.25, 0.375, 0.25, 0.375, 0.25, 0.625, 0.25, 0.625, 0.5, 0.375, 0.5, 0.375, 0.5, 0.625, 0.5, 0.625, 0.75, 0.375, 0.75, 0.375, 0.75, 0.625, 0.75, 0.625, 1.0, 0.375, 1.0, 0.125, 0.5, 0.375, 0.5, 0.375, 0.75, 0.125, 0.75, 0.625, 0.5, 0.875, 0.5, 0.875, 0.75, 0.625, 0.75])
me_cube_025.materials.append(mat_metal)
me_cube_025.use_remesh_preserve_volume = False
me_cube_025.use_remesh_preserve_attributes = False
me_cube_025.use_mirror_vertex_groups = False
me_cube_025.update()
me_cube_026 = bpy.data.meshes.new('Cube.026')
me_cube_026.from_pydata([(-1.0, -1.0, -1.0), (-1.0, -1.0, 1.0), (-1.0, 1.0, -1.0), (-1.0, 1.0, 1.0), (1.0, -1.0, -1.0), (1.0, -1.0, 1.0), (1.0, 1.0, -1.0), (1.0, 1.0, 1.0)], [], [(0, 1, 3, 2), (2, 3, 7, 6), (6, 7, 5, 4), (4, 5, 1, 0), (2, 6, 4, 0), (7, 3, 1, 5)])
_uv = me_cube_026.uv_layers.new(name='UVMap')
_uv.uv.foreach_set('vector', [0.375, 0.0, 0.625, 0.0, 0.625, 0.25, 0.375, 0.25, 0.375, 0.25, 0.625, 0.25, 0.625, 0.5, 0.375, 0.5, 0.375, 0.5, 0.625, 0.5, 0.625, 0.75, 0.375, 0.75, 0.375, 0.75, 0.625, 0.75, 0.625, 1.0, 0.375, 1.0, 0.125, 0.5, 0.375, 0.5, 0.375, 0.75, 0.125, 0.75, 0.625, 0.5, 0.875, 0.5, 0.875, 0.75, 0.625, 0.75])
me_cube_026.materials.append(mat_metal)
me_cube_026.use_remesh_preserve_volume = False
me_cube_026.use_remesh_preserve_attributes = False
me_cube_026.use_mirror_vertex_groups = False
me_cube_026.update()
me_cube_027 = bpy.data.meshes.new('Cube.027')
me_cube_027.from_pydata([(-1.0, -1.0, -1.0), (-1.0, -1.0, 1.0), (-1.0, 1.0, -1.0), (-1.0, 1.0, 1.0), (1.0, -1.0, -1.0), (1.0, -1.0, 1.0), (1.0, 1.0, -1.0), (1.0, 1.0, 1.0)], [], [(0, 1, 3, 2), (2, 3, 7, 6), (6, 7, 5, 4), (4, 5, 1, 0), (2, 6, 4, 0), (7, 3, 1, 5)])
_uv = me_cube_027.uv_layers.new(name='UVMap')
_uv.uv.foreach_set('vector', [0.375, 0.0, 0.625, 0.0, 0.625, 0.25, 0.375, 0.25, 0.375, 0.25, 0.625, 0.25, 0.625, 0.5, 0.375, 0.5, 0.375, 0.5, 0.625, 0.5, 0.625, 0.75, 0.375, 0.75, 0.375, 0.75, 0.625, 0.75, 0.625, 1.0, 0.375, 1.0, 0.125, 0.5, 0.375, 0.5, 0.375, 0.75, 0.125, 0.75, 0.625, 0.5, 0.875, 0.5, 0.875, 0.75, 0.625, 0.75])
me_cube_027.materials.append(mat_metal)
me_cube_027.use_remesh_preserve_volume = False
me_cube_027.use_remesh_preserve_attributes = False
me_cube_027.use_mirror_vertex_groups = False
me_cube_027.update()
me_cube_028 = bpy.data.meshes.new('Cube.028')
me_cube_028.from_pydata([(-1.0, -1.0, -1.0), (-1.0, -1.0, 1.0), (-1.0, 1.0, -1.0), (-1.0, 1.0, 1.0), (1.0, -1.0, -1.0), (1.0, -1.0, 1.0), (1.0, 1.0, -1.0), (1.0, 1.0, 1.0)], [], [(0, 1, 3, 2), (2, 3, 7, 6), (6, 7, 5, 4), (4, 5, 1, 0), (2, 6, 4, 0), (7, 3, 1, 5)])
_uv = me_cube_028.uv_layers.new(name='UVMap')
_uv.uv.foreach_set('vector', [0.375, 0.0, 0.625, 0.0, 0.625, 0.25, 0.375, 0.25, 0.375, 0.25, 0.625, 0.25, 0.625, 0.5, 0.375, 0.5, 0.375, 0.5, 0.625, 0.5, 0.625, 0.75, 0.375, 0.75, 0.375, 0.75, 0.625, 0.75, 0.625, 1.0, 0.375, 1.0, 0.125, 0.5, 0.375, 0.5, 0.375, 0.75, 0.125, 0.75, 0.625, 0.5, 0.875, 0.5, 0.875, 0.75, 0.625, 0.75])
me_cube_028.materials.append(mat_metal)
me_cube_028.use_remesh_preserve_volume = False
me_cube_028.use_remesh_preserve_attributes = False
me_cube_028.use_mirror_vertex_groups = False
me_cube_028.update()
me_cube_030 = bpy.data.meshes.new('Cube.030')
me_cube_030.from_pydata([(-1.0, -1.0, -1.0), (-1.0, -1.0, 1.0), (-1.0, 1.0, -1.0), (-1.0, 1.0, 1.0), (1.0, -1.0, -1.0), (1.0, -1.0, 1.0), (1.0, 1.0, -1.0), (1.0, 1.0, 1.0)], [], [(0, 1, 3, 2), (2, 3, 7, 6), (6, 7, 5, 4), (4, 5, 1, 0), (2, 6, 4, 0), (7, 3, 1, 5)])
_uv = me_cube_030.uv_layers.new(name='UVMap')
_uv.uv.foreach_set('vector', [0.375, 0.0, 0.625, 0.0, 0.625, 0.25, 0.375, 0.25, 0.375, 0.25, 0.625, 0.25, 0.625, 0.5, 0.375, 0.5, 0.375, 0.5, 0.625, 0.5, 0.625, 0.75, 0.375, 0.75, 0.375, 0.75, 0.625, 0.75, 0.625, 1.0, 0.375, 1.0, 0.125, 0.5, 0.375, 0.5, 0.375, 0.75, 0.125, 0.75, 0.625, 0.5, 0.875, 0.5, 0.875, 0.75, 0.625, 0.75])
me_cube_030.materials.append(mat_metal)
me_cube_030.use_remesh_preserve_volume = False
me_cube_030.use_remesh_preserve_attributes = False
me_cube_030.use_mirror_vertex_groups = False
me_cube_030.update()
me_cube_031 = bpy.data.meshes.new('Cube.031')
me_cube_031.from_pydata([(-1.0, -1.0, -1.0), (-1.0, -1.0, 1.0), (-1.0, 1.0, -1.0), (-1.0, 1.0, 1.0), (1.0, -1.0, -1.0), (1.0, -1.0, 1.0), (1.0, 1.0, -1.0), (1.0, 1.0, 1.0)], [], [(0, 1, 3, 2), (2, 3, 7, 6), (6, 7, 5, 4), (4, 5, 1, 0), (2, 6, 4, 0), (7, 3, 1, 5)])
_uv = me_cube_031.uv_layers.new(name='UVMap')
_uv.uv.foreach_set('vector', [0.375, 0.0, 0.625, 0.0, 0.625, 0.25, 0.375, 0.25, 0.375, 0.25, 0.625, 0.25, 0.625, 0.5, 0.375, 0.5, 0.375, 0.5, 0.625, 0.5, 0.625, 0.75, 0.375, 0.75, 0.375, 0.75, 0.625, 0.75, 0.625, 1.0, 0.375, 1.0, 0.125, 0.5, 0.375, 0.5, 0.375, 0.75, 0.125, 0.75, 0.625, 0.5, 0.875, 0.5, 0.875, 0.75, 0.625, 0.75])
me_cube_031.materials.append(mat_metal)
me_cube_031.use_remesh_preserve_volume = False
me_cube_031.use_remesh_preserve_attributes = False
me_cube_031.use_mirror_vertex_groups = False
me_cube_031.update()
me_cube_032 = bpy.data.meshes.new('Cube.032')
me_cube_032.from_pydata([(-1.0, -1.0, -1.0), (-1.0, -1.0, 1.0), (-1.0, 1.0, -1.0), (-1.0, 1.0, 1.0), (1.0, -1.0, -1.0), (1.0, -1.0, 1.0), (1.0, 1.0, -1.0), (1.0, 1.0, 1.0)], [], [(0, 1, 3, 2), (2, 3, 7, 6), (6, 7, 5, 4), (4, 5, 1, 0), (2, 6, 4, 0), (7, 3, 1, 5)])
_uv = me_cube_032.uv_layers.new(name='UVMap')
_uv.uv.foreach_set('vector', [0.375, 0.0, 0.625, 0.0, 0.625, 0.25, 0.375, 0.25, 0.375, 0.25, 0.625, 0.25, 0.625, 0.5, 0.375, 0.5, 0.375, 0.5, 0.625, 0.5, 0.625, 0.75, 0.375, 0.75, 0.375, 0.75, 0.625, 0.75, 0.625, 1.0, 0.375, 1.0, 0.125, 0.5, 0.375, 0.5, 0.375, 0.75, 0.125, 0.75, 0.625, 0.5, 0.875, 0.5, 0.875, 0.75, 0.625, 0.75])
me_cube_032.materials.append(mat_metal)
me_cube_032.use_remesh_preserve_volume = False
me_cube_032.use_remesh_preserve_attributes = False
me_cube_032.use_mirror_vertex_groups = False
me_cube_032.update()
me_cube_033 = bpy.data.meshes.new('Cube.033')
me_cube_033.from_pydata([(-1.0, -1.0, -1.0), (-1.0, -1.0, 1.0), (-1.0, 1.0, -1.0), (-1.0, 1.0, 1.0), (1.0, -1.0, -1.0), (1.0, -1.0, 1.0), (1.0, 1.0, -1.0), (1.0, 1.0, 1.0)], [], [(0, 1, 3, 2), (2, 3, 7, 6), (6, 7, 5, 4), (4, 5, 1, 0), (2, 6, 4, 0), (7, 3, 1, 5)])
_uv = me_cube_033.uv_layers.new(name='UVMap')
_uv.uv.foreach_set('vector', [0.375, 0.0, 0.625, 0.0, 0.625, 0.25, 0.375, 0.25, 0.375, 0.25, 0.625, 0.25, 0.625, 0.5, 0.375, 0.5, 0.375, 0.5, 0.625, 0.5, 0.625, 0.75, 0.375, 0.75, 0.375, 0.75, 0.625, 0.75, 0.625, 1.0, 0.375, 1.0, 0.125, 0.5, 0.375, 0.5, 0.375, 0.75, 0.125, 0.75, 0.625, 0.5, 0.875, 0.5, 0.875, 0.75, 0.625, 0.75])
me_cube_033.materials.append(mat_metal)
me_cube_033.use_remesh_preserve_volume = False
me_cube_033.use_remesh_preserve_attributes = False
me_cube_033.use_mirror_vertex_groups = False
me_cube_033.update()
me_cube_034 = bpy.data.meshes.new('Cube.034')
me_cube_034.from_pydata([(-1.0, -1.0, -1.0), (-1.0, -1.0, 1.0), (-1.0, 1.0, -1.0), (-1.0, 1.0, 1.0), (1.0, -1.0, -1.0), (1.0, -1.0, 1.0), (1.0, 1.0, -1.0), (1.0, 1.0, 1.0)], [], [(0, 1, 3, 2), (2, 3, 7, 6), (6, 7, 5, 4), (4, 5, 1, 0), (2, 6, 4, 0), (7, 3, 1, 5)])
_uv = me_cube_034.uv_layers.new(name='UVMap')
_uv.uv.foreach_set('vector', [0.375, 0.0, 0.625, 0.0, 0.625, 0.25, 0.375, 0.25, 0.375, 0.25, 0.625, 0.25, 0.625, 0.5, 0.375, 0.5, 0.375, 0.5, 0.625, 0.5, 0.625, 0.75, 0.375, 0.75, 0.375, 0.75, 0.625, 0.75, 0.625, 1.0, 0.375, 1.0, 0.125, 0.5, 0.375, 0.5, 0.375, 0.75, 0.125, 0.75, 0.625, 0.5, 0.875, 0.5, 0.875, 0.75, 0.625, 0.75])
me_cube_034.materials.append(mat_metal)
me_cube_034.use_remesh_preserve_volume = False
me_cube_034.use_remesh_preserve_attributes = False
me_cube_034.use_mirror_vertex_groups = False
me_cube_034.update()
me_cube_035 = bpy.data.meshes.new('Cube.035')
me_cube_035.from_pydata([(-1.0, -1.0, -1.0), (-1.0, -1.0, 1.0), (-1.0, 1.0, -1.0), (-1.0, 1.0, 1.0), (1.0, -1.0, -1.0), (1.0, -1.0, 1.0), (1.0, 1.0, -1.0), (1.0, 1.0, 1.0)], [], [(0, 1, 3, 2), (2, 3, 7, 6), (6, 7, 5, 4), (4, 5, 1, 0), (2, 6, 4, 0), (7, 3, 1, 5)])
_uv = me_cube_035.uv_layers.new(name='UVMap')
_uv.uv.foreach_set('vector', [0.375, 0.0, 0.625, 0.0, 0.625, 0.25, 0.375, 0.25, 0.375, 0.25, 0.625, 0.25, 0.625, 0.5, 0.375, 0.5, 0.375, 0.5, 0.625, 0.5, 0.625, 0.75, 0.375, 0.75, 0.375, 0.75, 0.625, 0.75, 0.625, 1.0, 0.375, 1.0, 0.125, 0.5, 0.375, 0.5, 0.375, 0.75, 0.125, 0.75, 0.625, 0.5, 0.875, 0.5, 0.875, 0.75, 0.625, 0.75])
me_cube_035.materials.append(mat_metal)
me_cube_035.use_remesh_preserve_volume = False
me_cube_035.use_remesh_preserve_attributes = False
me_cube_035.use_mirror_vertex_groups = False
me_cube_035.update()
me_cube_036 = bpy.data.meshes.new('Cube.036')
me_cube_036.from_pydata([(-1.0, -1.0, -1.0), (-1.0, -1.0, 1.0), (-1.0, 1.0, -1.0), (-1.0, 1.0, 1.0), (1.0, -1.0, -1.0), (1.0, -1.0, 1.0), (1.0, 1.0, -1.0), (1.0, 1.0, 1.0)], [], [(0, 1, 3, 2), (2, 3, 7, 6), (6, 7, 5, 4), (4, 5, 1, 0), (2, 6, 4, 0), (7, 3, 1, 5)])
_uv = me_cube_036.uv_layers.new(name='UVMap')
_uv.uv.foreach_set('vector', [0.375, 0.0, 0.625, 0.0, 0.625, 0.25, 0.375, 0.25, 0.375, 0.25, 0.625, 0.25, 0.625, 0.5, 0.375, 0.5, 0.375, 0.5, 0.625, 0.5, 0.625, 0.75, 0.375, 0.75, 0.375, 0.75, 0.625, 0.75, 0.625, 1.0, 0.375, 1.0, 0.125, 0.5, 0.375, 0.5, 0.375, 0.75, 0.125, 0.75, 0.625, 0.5, 0.875, 0.5, 0.875, 0.75, 0.625, 0.75])
me_cube_036.materials.append(mat_metal)
me_cube_036.use_remesh_preserve_volume = False
me_cube_036.use_remesh_preserve_attributes = False
me_cube_036.use_mirror_vertex_groups = False
me_cube_036.update()
me_cube_037 = bpy.data.meshes.new('Cube.037')
me_cube_037.from_pydata([(-1.0, -1.0, -1.0), (-1.0, -1.0, 1.0), (-1.0, 1.0, -1.0), (-1.0, 1.0, 1.0), (1.0, -1.0, -1.0), (1.0, -1.0, 1.0), (1.0, 1.0, -1.0), (1.0, 1.0, 1.0)], [], [(0, 1, 3, 2), (2, 3, 7, 6), (6, 7, 5, 4), (4, 5, 1, 0), (2, 6, 4, 0), (7, 3, 1, 5)])
_uv = me_cube_037.uv_layers.new(name='UVMap')
_uv.uv.foreach_set('vector', [0.375, 0.0, 0.625, 0.0, 0.625, 0.25, 0.375, 0.25, 0.375, 0.25, 0.625, 0.25, 0.625, 0.5, 0.375, 0.5, 0.375, 0.5, 0.625, 0.5, 0.625, 0.75, 0.375, 0.75, 0.375, 0.75, 0.625, 0.75, 0.625, 1.0, 0.375, 1.0, 0.125, 0.5, 0.375, 0.5, 0.375, 0.75, 0.125, 0.75, 0.625, 0.5, 0.875, 0.5, 0.875, 0.75, 0.625, 0.75])
me_cube_037.materials.append(mat_metal)
me_cube_037.use_remesh_preserve_volume = False
me_cube_037.use_remesh_preserve_attributes = False
me_cube_037.use_mirror_vertex_groups = False
me_cube_037.update()
me_cube_038 = bpy.data.meshes.new('Cube.038')
me_cube_038.from_pydata([(-1.0, -1.0, -1.0), (-1.0, -1.0, 1.0), (-1.0, 1.0, -1.0), (-1.0, 1.0, 1.0), (1.0, -1.0, -1.0), (1.0, -1.0, 1.0), (1.0, 1.0, -1.0), (1.0, 1.0, 1.0)], [], [(0, 1, 3, 2), (2, 3, 7, 6), (6, 7, 5, 4), (4, 5, 1, 0), (2, 6, 4, 0), (7, 3, 1, 5)])
_uv = me_cube_038.uv_layers.new(name='UVMap')
_uv.uv.foreach_set('vector', [0.375, 0.0, 0.625, 0.0, 0.625, 0.25, 0.375, 0.25, 0.375, 0.25, 0.625, 0.25, 0.625, 0.5, 0.375, 0.5, 0.375, 0.5, 0.625, 0.5, 0.625, 0.75, 0.375, 0.75, 0.375, 0.75, 0.625, 0.75, 0.625, 1.0, 0.375, 1.0, 0.125, 0.5, 0.375, 0.5, 0.375, 0.75, 0.125, 0.75, 0.625, 0.5, 0.875, 0.5, 0.875, 0.75, 0.625, 0.75])
me_cube_038.materials.append(mat_metal)
me_cube_038.use_remesh_preserve_volume = False
me_cube_038.use_remesh_preserve_attributes = False
me_cube_038.use_mirror_vertex_groups = False
me_cube_038.update()
me_cube_039 = bpy.data.meshes.new('Cube.039')
me_cube_039.from_pydata([(-1.0, -1.0, -1.0), (-1.0, -1.0, 1.0), (-1.0, 1.0, -1.0), (-1.0, 1.0, 1.0), (1.0, -1.0, -1.0), (1.0, -1.0, 1.0), (1.0, 1.0, -1.0), (1.0, 1.0, 1.0)], [], [(0, 1, 3, 2), (2, 3, 7, 6), (6, 7, 5, 4), (4, 5, 1, 0), (2, 6, 4, 0), (7, 3, 1, 5)])
_uv = me_cube_039.uv_layers.new(name='UVMap')
_uv.uv.foreach_set('vector', [0.375, 0.0, 0.625, 0.0, 0.625, 0.25, 0.375, 0.25, 0.375, 0.25, 0.625, 0.25, 0.625, 0.5, 0.375, 0.5, 0.375, 0.5, 0.625, 0.5, 0.625, 0.75, 0.375, 0.75, 0.375, 0.75, 0.625, 0.75, 0.625, 1.0, 0.375, 1.0, 0.125, 0.5, 0.375, 0.5, 0.375, 0.75, 0.125, 0.75, 0.625, 0.5, 0.875, 0.5, 0.875, 0.75, 0.625, 0.75])
me_cube_039.materials.append(mat_metal)
me_cube_039.use_remesh_preserve_volume = False
me_cube_039.use_remesh_preserve_attributes = False
me_cube_039.use_mirror_vertex_groups = False
me_cube_039.update()
me_cube_040 = bpy.data.meshes.new('Cube.040')
me_cube_040.from_pydata([(-1.0, -1.0, -1.0), (-1.0, -1.0, 1.0), (-1.0, 1.0, -1.0), (-1.0, 1.0, 1.0), (1.0, -1.0, -1.0), (1.0, -1.0, 1.0), (1.0, 1.0, -1.0), (1.0, 1.0, 1.0)], [], [(0, 1, 3, 2), (2, 3, 7, 6), (6, 7, 5, 4), (4, 5, 1, 0), (2, 6, 4, 0), (7, 3, 1, 5)])
_uv = me_cube_040.uv_layers.new(name='UVMap')
_uv.uv.foreach_set('vector', [0.375, 0.0, 0.625, 0.0, 0.625, 0.25, 0.375, 0.25, 0.375, 0.25, 0.625, 0.25, 0.625, 0.5, 0.375, 0.5, 0.375, 0.5, 0.625, 0.5, 0.625, 0.75, 0.375, 0.75, 0.375, 0.75, 0.625, 0.75, 0.625, 1.0, 0.375, 1.0, 0.125, 0.5, 0.375, 0.5, 0.375, 0.75, 0.125, 0.75, 0.625, 0.5, 0.875, 0.5, 0.875, 0.75, 0.625, 0.75])
me_cube_040.materials.append(mat_metal)
me_cube_040.use_remesh_preserve_volume = False
me_cube_040.use_remesh_preserve_attributes = False
me_cube_040.use_mirror_vertex_groups = False
me_cube_040.update()
me_cube_041 = bpy.data.meshes.new('Cube.041')
me_cube_041.from_pydata([(-1.0, -1.0, -1.0), (-1.0, -1.0, 1.0), (-1.0, 1.0, -1.0), (-1.0, 1.0, 1.0), (1.0, -1.0, -1.0), (1.0, -1.0, 1.0), (1.0, 1.0, -1.0), (1.0, 1.0, 1.0)], [], [(0, 1, 3, 2), (2, 3, 7, 6), (6, 7, 5, 4), (4, 5, 1, 0), (2, 6, 4, 0), (7, 3, 1, 5)])
_uv = me_cube_041.uv_layers.new(name='UVMap')
_uv.uv.foreach_set('vector', [0.375, 0.0, 0.625, 0.0, 0.625, 0.25, 0.375, 0.25, 0.375, 0.25, 0.625, 0.25, 0.625, 0.5, 0.375, 0.5, 0.375, 0.5, 0.625, 0.5, 0.625, 0.75, 0.375, 0.75, 0.375, 0.75, 0.625, 0.75, 0.625, 1.0, 0.375, 1.0, 0.125, 0.5, 0.375, 0.5, 0.375, 0.75, 0.125, 0.75, 0.625, 0.5, 0.875, 0.5, 0.875, 0.75, 0.625, 0.75])
me_cube_041.materials.append(mat_metal)
me_cube_041.use_remesh_preserve_volume = False
me_cube_041.use_remesh_preserve_attributes = False
me_cube_041.use_mirror_vertex_groups = False
me_cube_041.update()
me_cube_042 = bpy.data.meshes.new('Cube.042')
me_cube_042.from_pydata([(-1.0, -1.0, -1.0), (-1.0, -1.0, 1.0), (-1.0, 1.0, -1.0), (-1.0, 1.0, 1.0), (1.0, -1.0, -1.0), (1.0, -1.0, 1.0), (1.0, 1.0, -1.0), (1.0, 1.0, 1.0)], [], [(0, 1, 3, 2), (2, 3, 7, 6), (6, 7, 5, 4), (4, 5, 1, 0), (2, 6, 4, 0), (7, 3, 1, 5)])
_uv = me_cube_042.uv_layers.new(name='UVMap')
_uv.uv.foreach_set('vector', [0.375, 0.0, 0.625, 0.0, 0.625, 0.25, 0.375, 0.25, 0.375, 0.25, 0.625, 0.25, 0.625, 0.5, 0.375, 0.5, 0.375, 0.5, 0.625, 0.5, 0.625, 0.75, 0.375, 0.75, 0.375, 0.75, 0.625, 0.75, 0.625, 1.0, 0.375, 1.0, 0.125, 0.5, 0.375, 0.5, 0.375, 0.75, 0.125, 0.75, 0.625, 0.5, 0.875, 0.5, 0.875, 0.75, 0.625, 0.75])
me_cube_042.materials.append(mat_metal)
me_cube_042.use_remesh_preserve_volume = False
me_cube_042.use_remesh_preserve_attributes = False
me_cube_042.use_mirror_vertex_groups = False
me_cube_042.update()
me_cube_043 = bpy.data.meshes.new('Cube.043')
me_cube_043.from_pydata([(-1.0, -1.0, -1.0), (-1.0, -1.0, 1.0), (-1.0, 1.0, -1.0), (-1.0, 1.0, 1.0), (1.0, -1.0, -1.0), (1.0, -1.0, 1.0), (1.0, 1.0, -1.0), (1.0, 1.0, 1.0)], [], [(0, 1, 3, 2), (2, 3, 7, 6), (6, 7, 5, 4), (4, 5, 1, 0), (2, 6, 4, 0), (7, 3, 1, 5)])
_uv = me_cube_043.uv_layers.new(name='UVMap')
_uv.uv.foreach_set('vector', [0.375, 0.0, 0.625, 0.0, 0.625, 0.25, 0.375, 0.25, 0.375, 0.25, 0.625, 0.25, 0.625, 0.5, 0.375, 0.5, 0.375, 0.5, 0.625, 0.5, 0.625, 0.75, 0.375, 0.75, 0.375, 0.75, 0.625, 0.75, 0.625, 1.0, 0.375, 1.0, 0.125, 0.5, 0.375, 0.5, 0.375, 0.75, 0.125, 0.75, 0.625, 0.5, 0.875, 0.5, 0.875, 0.75, 0.625, 0.75])
me_cube_043.materials.append(mat_metal)
me_cube_043.use_remesh_preserve_volume = False
me_cube_043.use_remesh_preserve_attributes = False
me_cube_043.use_mirror_vertex_groups = False
me_cube_043.update()
me_cube_044 = bpy.data.meshes.new('Cube.044')
me_cube_044.from_pydata([(-1.0, -1.0, -1.0), (-1.0, -1.0, 1.0), (-1.0, 1.0, -1.0), (-1.0, 1.0, 1.0), (1.0, -1.0, -1.0), (1.0, -1.0, 1.0), (1.0, 1.0, -1.0), (1.0, 1.0, 1.0)], [], [(0, 1, 3, 2), (2, 3, 7, 6), (6, 7, 5, 4), (4, 5, 1, 0), (2, 6, 4, 0), (7, 3, 1, 5)])
_uv = me_cube_044.uv_layers.new(name='UVMap')
_uv.uv.foreach_set('vector', [0.375, 0.0, 0.625, 0.0, 0.625, 0.25, 0.375, 0.25, 0.375, 0.25, 0.625, 0.25, 0.625, 0.5, 0.375, 0.5, 0.375, 0.5, 0.625, 0.5, 0.625, 0.75, 0.375, 0.75, 0.375, 0.75, 0.625, 0.75, 0.625, 1.0, 0.375, 1.0, 0.125, 0.5, 0.375, 0.5, 0.375, 0.75, 0.125, 0.75, 0.625, 0.5, 0.875, 0.5, 0.875, 0.75, 0.625, 0.75])
me_cube_044.materials.append(mat_metal)
me_cube_044.use_remesh_preserve_volume = False
me_cube_044.use_remesh_preserve_attributes = False
me_cube_044.use_mirror_vertex_groups = False
me_cube_044.update()
me_cube_045 = bpy.data.meshes.new('Cube.045')
me_cube_045.from_pydata([(-1.0, -1.0, -1.0), (-1.0, -1.0, 1.0), (-1.0, 1.0, -1.0), (-1.0, 1.0, 1.0), (1.0, -1.0, -1.0), (1.0, -1.0, 1.0), (1.0, 1.0, -1.0), (1.0, 1.0, 1.0)], [], [(0, 1, 3, 2), (2, 3, 7, 6), (6, 7, 5, 4), (4, 5, 1, 0), (2, 6, 4, 0), (7, 3, 1, 5)])
_uv = me_cube_045.uv_layers.new(name='UVMap')
_uv.uv.foreach_set('vector', [0.375, 0.0, 0.625, 0.0, 0.625, 0.25, 0.375, 0.25, 0.375, 0.25, 0.625, 0.25, 0.625, 0.5, 0.375, 0.5, 0.375, 0.5, 0.625, 0.5, 0.625, 0.75, 0.375, 0.75, 0.375, 0.75, 0.625, 0.75, 0.625, 1.0, 0.375, 1.0, 0.125, 0.5, 0.375, 0.5, 0.375, 0.75, 0.125, 0.75, 0.625, 0.5, 0.875, 0.5, 0.875, 0.75, 0.625, 0.75])
me_cube_045.materials.append(mat_metal)
me_cube_045.use_remesh_preserve_volume = False
me_cube_045.use_remesh_preserve_attributes = False
me_cube_045.use_mirror_vertex_groups = False
me_cube_045.update()
me_cube_046 = bpy.data.meshes.new('Cube.046')
me_cube_046.from_pydata([(-1.0, -1.0, -1.0), (-1.0, -1.0, 1.0), (-1.0, 1.0, -1.0), (-1.0, 1.0, 1.0), (1.0, -1.0, -1.0), (1.0, -1.0, 1.0), (1.0, 1.0, -1.0), (1.0, 1.0, 1.0)], [], [(0, 1, 3, 2), (2, 3, 7, 6), (6, 7, 5, 4), (4, 5, 1, 0), (2, 6, 4, 0), (7, 3, 1, 5)])
_uv = me_cube_046.uv_layers.new(name='UVMap')
_uv.uv.foreach_set('vector', [0.375, 0.0, 0.625, 0.0, 0.625, 0.25, 0.375, 0.25, 0.375, 0.25, 0.625, 0.25, 0.625, 0.5, 0.375, 0.5, 0.375, 0.5, 0.625, 0.5, 0.625, 0.75, 0.375, 0.75, 0.375, 0.75, 0.625, 0.75, 0.625, 1.0, 0.375, 1.0, 0.125, 0.5, 0.375, 0.5, 0.375, 0.75, 0.125, 0.75, 0.625, 0.5, 0.875, 0.5, 0.875, 0.75, 0.625, 0.75])
me_cube_046.materials.append(mat_metal)
me_cube_046.use_remesh_preserve_volume = False
me_cube_046.use_remesh_preserve_attributes = False
me_cube_046.use_mirror_vertex_groups = False
me_cube_046.update()
me_cube_047 = bpy.data.meshes.new('Cube.047')
me_cube_047.from_pydata([(-1.0, -1.0, -1.0), (-1.0, -1.0, 1.0), (-1.0, 1.0, -1.0), (-1.0, 1.0, 1.0), (1.0, -1.0, -1.0), (1.0, -1.0, 1.0), (1.0, 1.0, -1.0), (1.0, 1.0, 1.0)], [], [(0, 1, 3, 2), (2, 3, 7, 6), (6, 7, 5, 4), (4, 5, 1, 0), (2, 6, 4, 0), (7, 3, 1, 5)])
_uv = me_cube_047.uv_layers.new(name='UVMap')
_uv.uv.foreach_set('vector', [0.375, 0.0, 0.625, 0.0, 0.625, 0.25, 0.375, 0.25, 0.375, 0.25, 0.625, 0.25, 0.625, 0.5, 0.375, 0.5, 0.375, 0.5, 0.625, 0.5, 0.625, 0.75, 0.375, 0.75, 0.375, 0.75, 0.625, 0.75, 0.625, 1.0, 0.375, 1.0, 0.125, 0.5, 0.375, 0.5, 0.375, 0.75, 0.125, 0.75, 0.625, 0.5, 0.875, 0.5, 0.875, 0.75, 0.625, 0.75])
me_cube_047.materials.append(mat_metal)
me_cube_047.use_remesh_preserve_volume = False
me_cube_047.use_remesh_preserve_attributes = False
me_cube_047.use_mirror_vertex_groups = False
me_cube_047.update()
me_cube_049 = bpy.data.meshes.new('Cube.049')
me_cube_049.from_pydata([(-1.0, -1.0, -1.0), (-1.0, -1.0, 1.0), (-1.0, 1.0, -1.0), (-1.0, 1.0, 1.0), (1.0, -1.0, -1.0), (1.0, -1.0, 1.0), (1.0, 1.0, -1.0), (1.0, 1.0, 1.0)], [], [(0, 1, 3, 2), (2, 3, 7, 6), (6, 7, 5, 4), (4, 5, 1, 0), (2, 6, 4, 0), (7, 3, 1, 5)])
_uv = me_cube_049.uv_layers.new(name='UVMap')
_uv.uv.foreach_set('vector', [0.375, 0.0, 0.625, 0.0, 0.625, 0.25, 0.375, 0.25, 0.375, 0.25, 0.625, 0.25, 0.625, 0.5, 0.375, 0.5, 0.375, 0.5, 0.625, 0.5, 0.625, 0.75, 0.375, 0.75, 0.375, 0.75, 0.625, 0.75, 0.625, 1.0, 0.375, 1.0, 0.125, 0.5, 0.375, 0.5, 0.375, 0.75, 0.125, 0.75, 0.625, 0.5, 0.875, 0.5, 0.875, 0.75, 0.625, 0.75])
me_cube_049.materials.append(mat_metal)
me_cube_049.use_remesh_preserve_volume = False
me_cube_049.use_remesh_preserve_attributes = False
me_cube_049.use_mirror_vertex_groups = False
me_cube_049.update()
me_cube_051 = bpy.data.meshes.new('Cube.051')
me_cube_051.from_pydata([(-1.0, -1.0, -1.0), (-1.0, -1.0, 1.0), (-1.0, 1.0, -1.0), (-1.0, 1.0, 1.0), (1.0, -1.0, -1.0), (1.0, -1.0, 1.0), (1.0, 1.0, -1.0), (1.0, 1.0, 1.0)], [], [(0, 1, 3, 2), (2, 3, 7, 6), (6, 7, 5, 4), (4, 5, 1, 0), (2, 6, 4, 0), (7, 3, 1, 5)])
_uv = me_cube_051.uv_layers.new(name='UVMap')
_uv.uv.foreach_set('vector', [0.375, 0.0, 0.625, 0.0, 0.625, 0.25, 0.375, 0.25, 0.375, 0.25, 0.625, 0.25, 0.625, 0.5, 0.375, 0.5, 0.375, 0.5, 0.625, 0.5, 0.625, 0.75, 0.375, 0.75, 0.375, 0.75, 0.625, 0.75, 0.625, 1.0, 0.375, 1.0, 0.125, 0.5, 0.375, 0.5, 0.375, 0.75, 0.125, 0.75, 0.625, 0.5, 0.875, 0.5, 0.875, 0.75, 0.625, 0.75])
me_cube_051.materials.append(mat_metal)
me_cube_051.use_remesh_preserve_volume = False
me_cube_051.use_remesh_preserve_attributes = False
me_cube_051.use_mirror_vertex_groups = False
me_cube_051.update()
me_cube_052 = bpy.data.meshes.new('Cube.052')
me_cube_052.from_pydata([(-1.0, -1.0, -1.0), (-1.0, -1.0, 1.0), (-1.0, 1.0, -1.0), (-1.0, 1.0, 1.0), (1.0, -1.0, -1.0), (1.0, -1.0, 1.0), (1.0, 1.0, -1.0), (1.0, 1.0, 1.0)], [], [(0, 1, 3, 2), (2, 3, 7, 6), (6, 7, 5, 4), (4, 5, 1, 0), (2, 6, 4, 0), (7, 3, 1, 5)])
_uv = me_cube_052.uv_layers.new(name='UVMap')
_uv.uv.foreach_set('vector', [0.375, 0.0, 0.625, 0.0, 0.625, 0.25, 0.375, 0.25, 0.375, 0.25, 0.625, 0.25, 0.625, 0.5, 0.375, 0.5, 0.375, 0.5, 0.625, 0.5, 0.625, 0.75, 0.375, 0.75, 0.375, 0.75, 0.625, 0.75, 0.625, 1.0, 0.375, 1.0, 0.125, 0.5, 0.375, 0.5, 0.375, 0.75, 0.125, 0.75, 0.625, 0.5, 0.875, 0.5, 0.875, 0.75, 0.625, 0.75])
me_cube_052.materials.append(mat_metal)
me_cube_052.use_remesh_preserve_volume = False
me_cube_052.use_remesh_preserve_attributes = False
me_cube_052.use_mirror_vertex_groups = False
me_cube_052.update()
me_cube_053 = bpy.data.meshes.new('Cube.053')
me_cube_053.from_pydata([(-1.0, -1.0, -1.0), (-1.0, -1.0, 1.0), (-1.0, 1.0, -1.0), (-1.0, 1.0, 1.0), (1.0, -1.0, -1.0), (1.0, -1.0, 1.0), (1.0, 1.0, -1.0), (1.0, 1.0, 1.0)], [], [(0, 1, 3, 2), (2, 3, 7, 6), (6, 7, 5, 4), (4, 5, 1, 0), (2, 6, 4, 0), (7, 3, 1, 5)])
_uv = me_cube_053.uv_layers.new(name='UVMap')
_uv.uv.foreach_set('vector', [0.375, 0.0, 0.625, 0.0, 0.625, 0.25, 0.375, 0.25, 0.375, 0.25, 0.625, 0.25, 0.625, 0.5, 0.375, 0.5, 0.375, 0.5, 0.625, 0.5, 0.625, 0.75, 0.375, 0.75, 0.375, 0.75, 0.625, 0.75, 0.625, 1.0, 0.375, 1.0, 0.125, 0.5, 0.375, 0.5, 0.375, 0.75, 0.125, 0.75, 0.625, 0.5, 0.875, 0.5, 0.875, 0.75, 0.625, 0.75])
me_cube_053.materials.append(mat_metal)
me_cube_053.use_remesh_preserve_volume = False
me_cube_053.use_remesh_preserve_attributes = False
me_cube_053.use_mirror_vertex_groups = False
me_cube_053.update()
me_cube_054 = bpy.data.meshes.new('Cube.054')
me_cube_054.from_pydata([(-1.0, -1.0, -1.0), (-1.0, -1.0, 1.0), (-1.0, 1.0, -1.0), (-1.0, 1.0, 1.0), (1.0, -1.0, -1.0), (1.0, -1.0, 1.0), (1.0, 1.0, -1.0), (1.0, 1.0, 1.0)], [], [(0, 1, 3, 2), (2, 3, 7, 6), (6, 7, 5, 4), (4, 5, 1, 0), (2, 6, 4, 0), (7, 3, 1, 5)])
_uv = me_cube_054.uv_layers.new(name='UVMap')
_uv.uv.foreach_set('vector', [0.375, 0.0, 0.625, 0.0, 0.625, 0.25, 0.375, 0.25, 0.375, 0.25, 0.625, 0.25, 0.625, 0.5, 0.375, 0.5, 0.375, 0.5, 0.625, 0.5, 0.625, 0.75, 0.375, 0.75, 0.375, 0.75, 0.625, 0.75, 0.625, 1.0, 0.375, 1.0, 0.125, 0.5, 0.375, 0.5, 0.375, 0.75, 0.125, 0.75, 0.625, 0.5, 0.875, 0.5, 0.875, 0.75, 0.625, 0.75])
me_cube_054.materials.append(mat_metal)
me_cube_054.use_remesh_preserve_volume = False
me_cube_054.use_remesh_preserve_attributes = False
me_cube_054.use_mirror_vertex_groups = False
me_cube_054.update()
me_cube_055 = bpy.data.meshes.new('Cube.055')
me_cube_055.from_pydata([(-1.0, -1.0, -1.0), (-1.0, -1.0, 0.9628), (-1.0, 1.0, -1.0), (-1.0, 1.0, 0.9628), (1.0, -1.0, -1.0), (1.0, -1.0, 0.9986), (1.0, 1.0, -1.0), (1.0, 1.0, 0.9986)], [], [(0, 1, 3, 2), (2, 3, 7, 6), (6, 7, 5, 4), (4, 5, 1, 0), (2, 6, 4, 0), (7, 3, 1, 5)])
_uv = me_cube_055.uv_layers.new(name='UVMap')
_uv.uv.foreach_set('vector', [0.375, 0.0, 0.625, 0.0, 0.625, 0.25, 0.375, 0.25, 0.375, 0.25, 0.625, 0.25, 0.625, 0.5, 0.375, 0.5, 0.375, 0.5, 0.625, 0.5, 0.625, 0.75, 0.375, 0.75, 0.375, 0.75, 0.625, 0.75, 0.625, 1.0, 0.375, 1.0, 0.125, 0.5, 0.375, 0.5, 0.375, 0.75, 0.125, 0.75, 0.625, 0.5, 0.875, 0.5, 0.875, 0.75, 0.625, 0.75])
me_cube_055.materials.append(mat_metal)
me_cube_055.use_remesh_preserve_volume = False
me_cube_055.use_remesh_preserve_attributes = False
me_cube_055.use_mirror_vertex_groups = False
me_cube_055.update()
me_cube_056 = bpy.data.meshes.new('Cube.056')
me_cube_056.from_pydata([(-1.0, -1.0, -1.0), (-1.0, -1.0, 0.8807), (-1.0, 1.0, -1.0), (-1.0, 1.0, 0.8807), (1.0, -1.0, -1.0), (1.0, -1.0, 0.9335), (1.0, 1.0, -1.0), (1.0, 1.0, 0.9335)], [], [(0, 1, 3, 2), (2, 3, 7, 6), (6, 7, 5, 4), (4, 5, 1, 0), (2, 6, 4, 0), (7, 3, 1, 5)])
_uv = me_cube_056.uv_layers.new(name='UVMap')
_uv.uv.foreach_set('vector', [0.375, 0.0, 0.625, 0.0, 0.625, 0.25, 0.375, 0.25, 0.375, 0.25, 0.625, 0.25, 0.625, 0.5, 0.375, 0.5, 0.375, 0.5, 0.625, 0.5, 0.625, 0.75, 0.375, 0.75, 0.375, 0.75, 0.625, 0.75, 0.625, 1.0, 0.375, 1.0, 0.125, 0.5, 0.375, 0.5, 0.375, 0.75, 0.125, 0.75, 0.625, 0.5, 0.875, 0.5, 0.875, 0.75, 0.625, 0.75])
me_cube_056.materials.append(mat_metal)
me_cube_056.use_remesh_preserve_volume = False
me_cube_056.use_remesh_preserve_attributes = False
me_cube_056.use_mirror_vertex_groups = False
me_cube_056.update()
me_cube_057 = bpy.data.meshes.new('Cube.057')
me_cube_057.from_pydata([(-1.0, -1.0, -1.0), (-1.0, -1.0, 0.8099), (-1.0, 1.0, -1.0), (-1.0, 1.0, 0.8099), (1.0, -1.0, -1.0), (1.0, -1.0, 0.8541), (1.0, 1.0, -1.0), (1.0, 1.0, 0.8541)], [], [(0, 1, 3, 2), (2, 3, 7, 6), (6, 7, 5, 4), (4, 5, 1, 0), (2, 6, 4, 0), (7, 3, 1, 5)])
_uv = me_cube_057.uv_layers.new(name='UVMap')
_uv.uv.foreach_set('vector', [0.375, 0.0, 0.625, 0.0, 0.625, 0.25, 0.375, 0.25, 0.375, 0.25, 0.625, 0.25, 0.625, 0.5, 0.375, 0.5, 0.375, 0.5, 0.625, 0.5, 0.625, 0.75, 0.375, 0.75, 0.375, 0.75, 0.625, 0.75, 0.625, 1.0, 0.375, 1.0, 0.125, 0.5, 0.375, 0.5, 0.375, 0.75, 0.125, 0.75, 0.625, 0.5, 0.875, 0.5, 0.875, 0.75, 0.625, 0.75])
me_cube_057.materials.append(mat_metal)
me_cube_057.use_remesh_preserve_volume = False
me_cube_057.use_remesh_preserve_attributes = False
me_cube_057.use_mirror_vertex_groups = False
me_cube_057.update()
me_cube_058 = bpy.data.meshes.new('Cube.058')
me_cube_058.from_pydata([(-1.0, -1.0, -1.0), (-1.0, 1.0, -1.0), (1.0, -1.0, -1.0), (1.0, 1.0, -1.0), (-1.0, -1.0, 0.7451), (-1.0, 1.0, 0.7431), (1.0, 1.0, 0.7925), (1.0, -1.0, 0.7939)], [], [(1, 3, 2, 0), (2, 7, 4, 0), (3, 6, 7, 2), (1, 5, 6, 3), (0, 4, 5, 1), (5, 4, 6)])
_uv = me_cube_058.uv_layers.new(name='UVMap')
_uv.uv.foreach_set('vector', [0.125, 0.5, 0.375, 0.5, 0.375, 0.75, 0.125, 0.75, 0.375, 0.75, 0.5, 0.75, 0.5, 1.0, 0.375, 1.0, 0.375, 0.5, 0.5, 0.5, 0.5, 0.75, 0.375, 0.75, 0.375, 0.25, 0.4965, 0.25, 0.5, 0.5, 0.375, 0.5, 0.375, 0.0, 0.5, 0.0, 0.4965, 0.25, 0.375, 0.25, 0.4965, 0.25, 0.5, 0.0, 0.5, 0.5])
me_cube_058.materials.append(mat_metal)
me_cube_058.use_remesh_preserve_volume = False
me_cube_058.use_remesh_preserve_attributes = False
me_cube_058.use_mirror_vertex_groups = False
me_cube_058.update()
me_cube_059 = bpy.data.meshes.new('Cube.059')
me_cube_059.from_pydata([(-1.0, -1.0, -1.0), (-1.0, -1.0, 0.5088), (-1.0, 1.0, -1.0), (-1.0, 1.0, 0.5088), (1.0, -1.0, -1.0), (1.0, -1.0, 0.5088), (1.0, 1.0, -1.0), (1.0, 1.0, 0.5088)], [], [(0, 1, 3, 2), (2, 3, 7, 6), (6, 7, 5, 4), (4, 5, 1, 0), (2, 6, 4, 0), (7, 3, 1, 5)])
_uv = me_cube_059.uv_layers.new(name='UVMap')
_uv.uv.foreach_set('vector', [0.375, 0.0, 0.625, 0.0, 0.625, 0.25, 0.375, 0.25, 0.375, 0.25, 0.625, 0.25, 0.625, 0.5, 0.375, 0.5, 0.375, 0.5, 0.625, 0.5, 0.625, 0.75, 0.375, 0.75, 0.375, 0.75, 0.625, 0.75, 0.625, 1.0, 0.375, 1.0, 0.125, 0.5, 0.375, 0.5, 0.375, 0.75, 0.125, 0.75, 0.625, 0.5, 0.875, 0.5, 0.875, 0.75, 0.625, 0.75])
me_cube_059.materials.append(mat_metal)
me_cube_059.use_remesh_preserve_volume = False
me_cube_059.use_remesh_preserve_attributes = False
me_cube_059.use_mirror_vertex_groups = False
me_cube_059.update()
me_cube_060 = bpy.data.meshes.new('Cube.060')
me_cube_060.from_pydata([(-1.0, -1.0, -1.0), (-1.0, -1.0, 1.0), (-1.0, 1.0, -1.0), (-1.0, 1.0, 1.0), (1.0, -1.0, -1.0), (1.0, -1.0, 1.0), (1.0, 1.0, -1.0), (1.0, 1.0, 1.0)], [], [(0, 1, 3, 2), (2, 3, 7, 6), (6, 7, 5, 4), (4, 5, 1, 0), (2, 6, 4, 0), (7, 3, 1, 5)])
_uv = me_cube_060.uv_layers.new(name='UVMap')
_uv.uv.foreach_set('vector', [0.375, 0.0, 0.625, 0.0, 0.625, 0.25, 0.375, 0.25, 0.375, 0.25, 0.625, 0.25, 0.625, 0.5, 0.375, 0.5, 0.375, 0.5, 0.625, 0.5, 0.625, 0.75, 0.375, 0.75, 0.375, 0.75, 0.625, 0.75, 0.625, 1.0, 0.375, 1.0, 0.125, 0.5, 0.375, 0.5, 0.375, 0.75, 0.125, 0.75, 0.625, 0.5, 0.875, 0.5, 0.875, 0.75, 0.625, 0.75])
me_cube_060.materials.append(mat_metal)
me_cube_060.use_remesh_preserve_volume = False
me_cube_060.use_remesh_preserve_attributes = False
me_cube_060.use_mirror_vertex_groups = False
me_cube_060.update()
me_cube_061 = bpy.data.meshes.new('Cube.061')
me_cube_061.from_pydata([(-1.0, -1.0, -1.0), (-1.0, -1.0, 1.0), (-1.0, 1.0, -1.0), (-1.0, 1.0, 1.0), (1.0, -1.0, -1.0), (1.0, -1.0, 1.0), (1.0, 1.0, -1.0), (1.0, 1.0, 1.0)], [], [(0, 1, 3, 2), (2, 3, 7, 6), (6, 7, 5, 4), (4, 5, 1, 0), (2, 6, 4, 0), (7, 3, 1, 5)])
_uv = me_cube_061.uv_layers.new(name='UVMap')
_uv.uv.foreach_set('vector', [0.375, 0.0, 0.625, 0.0, 0.625, 0.25, 0.375, 0.25, 0.375, 0.25, 0.625, 0.25, 0.625, 0.5, 0.375, 0.5, 0.375, 0.5, 0.625, 0.5, 0.625, 0.75, 0.375, 0.75, 0.375, 0.75, 0.625, 0.75, 0.625, 1.0, 0.375, 1.0, 0.125, 0.5, 0.375, 0.5, 0.375, 0.75, 0.125, 0.75, 0.625, 0.5, 0.875, 0.5, 0.875, 0.75, 0.625, 0.75])
me_cube_061.materials.append(mat_metal)
me_cube_061.use_remesh_preserve_volume = False
me_cube_061.use_remesh_preserve_attributes = False
me_cube_061.use_mirror_vertex_groups = False
me_cube_061.update()
me_cube_062 = bpy.data.meshes.new('Cube.062')
me_cube_062.from_pydata([(-1.0, -1.0, -1.0), (-1.0, -1.0, 1.0), (-1.0, 1.0, -1.0), (-1.0, 1.0, 1.0), (1.0, -1.0, -1.0), (1.0, -1.0, 1.0), (1.0, 1.0, -1.0), (1.0, 1.0, 1.0)], [], [(0, 1, 3, 2), (2, 3, 7, 6), (6, 7, 5, 4), (4, 5, 1, 0), (2, 6, 4, 0), (7, 3, 1, 5)])
_uv = me_cube_062.uv_layers.new(name='UVMap')
_uv.uv.foreach_set('vector', [0.375, 0.0, 0.625, 0.0, 0.625, 0.25, 0.375, 0.25, 0.375, 0.25, 0.625, 0.25, 0.625, 0.5, 0.375, 0.5, 0.375, 0.5, 0.625, 0.5, 0.625, 0.75, 0.375, 0.75, 0.375, 0.75, 0.625, 0.75, 0.625, 1.0, 0.375, 1.0, 0.125, 0.5, 0.375, 0.5, 0.375, 0.75, 0.125, 0.75, 0.625, 0.5, 0.875, 0.5, 0.875, 0.75, 0.625, 0.75])
me_cube_062.materials.append(mat_metal)
me_cube_062.use_remesh_preserve_volume = False
me_cube_062.use_remesh_preserve_attributes = False
me_cube_062.use_mirror_vertex_groups = False
me_cube_062.update()
me_cube_063 = bpy.data.meshes.new('Cube.063')
me_cube_063.from_pydata([(-1.0, -1.0, -1.0), (-1.0, -1.0, 1.0), (-1.0, 1.0, -1.0), (-1.0, 1.0, 1.0), (1.0, -1.0, -1.0), (1.0, -1.0, 1.0), (1.0, 1.0, -1.0), (1.0, 1.0, 1.0)], [], [(0, 1, 3, 2), (2, 3, 7, 6), (6, 7, 5, 4), (4, 5, 1, 0), (2, 6, 4, 0), (7, 3, 1, 5)])
_uv = me_cube_063.uv_layers.new(name='UVMap')
_uv.uv.foreach_set('vector', [0.375, 0.0, 0.625, 0.0, 0.625, 0.25, 0.375, 0.25, 0.375, 0.25, 0.625, 0.25, 0.625, 0.5, 0.375, 0.5, 0.375, 0.5, 0.625, 0.5, 0.625, 0.75, 0.375, 0.75, 0.375, 0.75, 0.625, 0.75, 0.625, 1.0, 0.375, 1.0, 0.125, 0.5, 0.375, 0.5, 0.375, 0.75, 0.125, 0.75, 0.625, 0.5, 0.875, 0.5, 0.875, 0.75, 0.625, 0.75])
me_cube_063.materials.append(mat_metal)
me_cube_063.use_remesh_preserve_volume = False
me_cube_063.use_remesh_preserve_attributes = False
me_cube_063.use_mirror_vertex_groups = False
me_cube_063.update()
me_cube_064 = bpy.data.meshes.new('Cube.064')
me_cube_064.from_pydata([(-1.0, -1.0, -1.0), (-1.0, -1.0, 1.0), (-1.0, 1.0, -1.0), (-1.0, 1.0, 1.0), (1.0, -1.0, -1.0), (1.0, -1.0, 1.0), (1.0, 1.0, -1.0), (1.0, 1.0, 1.0)], [], [(0, 1, 3, 2), (2, 3, 7, 6), (6, 7, 5, 4), (4, 5, 1, 0), (2, 6, 4, 0), (7, 3, 1, 5)])
_uv = me_cube_064.uv_layers.new(name='UVMap')
_uv.uv.foreach_set('vector', [0.375, 0.0, 0.625, 0.0, 0.625, 0.25, 0.375, 0.25, 0.375, 0.25, 0.625, 0.25, 0.625, 0.5, 0.375, 0.5, 0.375, 0.5, 0.625, 0.5, 0.625, 0.75, 0.375, 0.75, 0.375, 0.75, 0.625, 0.75, 0.625, 1.0, 0.375, 1.0, 0.125, 0.5, 0.375, 0.5, 0.375, 0.75, 0.125, 0.75, 0.625, 0.5, 0.875, 0.5, 0.875, 0.75, 0.625, 0.75])
me_cube_064.materials.append(mat_metal)
me_cube_064.use_remesh_preserve_volume = False
me_cube_064.use_remesh_preserve_attributes = False
me_cube_064.use_mirror_vertex_groups = False
me_cube_064.update()
me_cube_065 = bpy.data.meshes.new('Cube.065')
me_cube_065.from_pydata([(-1.0, -1.0, -1.0), (-1.0, -1.0, 1.0), (-1.0, 1.0, -1.0), (-1.0, 1.0, 1.0), (1.0, -1.0, -1.0), (1.0, -1.0, 1.0), (1.0, 1.0, -1.0), (1.0, 1.0, 1.0)], [], [(0, 1, 3, 2), (2, 3, 7, 6), (6, 7, 5, 4), (4, 5, 1, 0), (2, 6, 4, 0), (7, 3, 1, 5)])
_uv = me_cube_065.uv_layers.new(name='UVMap')
_uv.uv.foreach_set('vector', [0.375, 0.0, 0.625, 0.0, 0.625, 0.25, 0.375, 0.25, 0.375, 0.25, 0.625, 0.25, 0.625, 0.5, 0.375, 0.5, 0.375, 0.5, 0.625, 0.5, 0.625, 0.75, 0.375, 0.75, 0.375, 0.75, 0.625, 0.75, 0.625, 1.0, 0.375, 1.0, 0.125, 0.5, 0.375, 0.5, 0.375, 0.75, 0.125, 0.75, 0.625, 0.5, 0.875, 0.5, 0.875, 0.75, 0.625, 0.75])
me_cube_065.materials.append(mat_metal)
me_cube_065.use_remesh_preserve_volume = False
me_cube_065.use_remesh_preserve_attributes = False
me_cube_065.use_mirror_vertex_groups = False
me_cube_065.update()
me_cube_066 = bpy.data.meshes.new('Cube.066')
me_cube_066.from_pydata([(-1.0, -1.0, -1.0), (-1.0, -1.0, 1.0), (-1.0, 1.0, -1.0), (-1.0, 1.0, 1.0), (1.0, -1.0, -1.0), (1.0, -1.0, 1.0), (1.0, 1.0, -1.0), (1.0, 1.0, 1.0)], [], [(0, 1, 3, 2), (2, 3, 7, 6), (6, 7, 5, 4), (4, 5, 1, 0), (2, 6, 4, 0), (7, 3, 1, 5)])
_uv = me_cube_066.uv_layers.new(name='UVMap')
_uv.uv.foreach_set('vector', [0.375, 0.0, 0.625, 0.0, 0.625, 0.25, 0.375, 0.25, 0.375, 0.25, 0.625, 0.25, 0.625, 0.5, 0.375, 0.5, 0.375, 0.5, 0.625, 0.5, 0.625, 0.75, 0.375, 0.75, 0.375, 0.75, 0.625, 0.75, 0.625, 1.0, 0.375, 1.0, 0.125, 0.5, 0.375, 0.5, 0.375, 0.75, 0.125, 0.75, 0.625, 0.5, 0.875, 0.5, 0.875, 0.75, 0.625, 0.75])
me_cube_066.materials.append(mat_metal)
me_cube_066.use_remesh_preserve_volume = False
me_cube_066.use_remesh_preserve_attributes = False
me_cube_066.use_mirror_vertex_groups = False
me_cube_066.update()
me_cube_067 = bpy.data.meshes.new('Cube.067')
me_cube_067.from_pydata([(-1.0, -1.0, -1.0), (-1.0, -1.0, 1.0), (-1.0, 1.0, -1.0), (-1.0, 1.0, 1.0), (1.0, -1.0, -1.0), (1.0, -1.0, 1.0), (1.0, 1.0, -1.0), (1.0, 1.0, 1.0)], [], [(0, 1, 3, 2), (2, 3, 7, 6), (6, 7, 5, 4), (4, 5, 1, 0), (2, 6, 4, 0), (7, 3, 1, 5)])
_uv = me_cube_067.uv_layers.new(name='UVMap')
_uv.uv.foreach_set('vector', [0.375, 0.0, 0.625, 0.0, 0.625, 0.25, 0.375, 0.25, 0.375, 0.25, 0.625, 0.25, 0.625, 0.5, 0.375, 0.5, 0.375, 0.5, 0.625, 0.5, 0.625, 0.75, 0.375, 0.75, 0.375, 0.75, 0.625, 0.75, 0.625, 1.0, 0.375, 1.0, 0.125, 0.5, 0.375, 0.5, 0.375, 0.75, 0.125, 0.75, 0.625, 0.5, 0.875, 0.5, 0.875, 0.75, 0.625, 0.75])
me_cube_067.materials.append(mat_metal)
me_cube_067.use_remesh_preserve_volume = False
me_cube_067.use_remesh_preserve_attributes = False
me_cube_067.use_mirror_vertex_groups = False
me_cube_067.update()
me_cube_068 = bpy.data.meshes.new('Cube.068')
me_cube_068.from_pydata([(-1.0, -1.0, -1.0), (-1.0, -1.0, 1.0), (-1.0, 1.0, -1.0), (-1.0, 1.0, 1.0), (1.0, -1.0, -1.0), (1.0, -1.0, 1.0), (1.0, 1.0, -1.0), (1.0, 1.0, 1.0)], [], [(0, 1, 3, 2), (2, 3, 7, 6), (6, 7, 5, 4), (4, 5, 1, 0), (2, 6, 4, 0), (7, 3, 1, 5)])
_uv = me_cube_068.uv_layers.new(name='UVMap')
_uv.uv.foreach_set('vector', [0.375, 0.0, 0.625, 0.0, 0.625, 0.25, 0.375, 0.25, 0.375, 0.25, 0.625, 0.25, 0.625, 0.5, 0.375, 0.5, 0.375, 0.5, 0.625, 0.5, 0.625, 0.75, 0.375, 0.75, 0.375, 0.75, 0.625, 0.75, 0.625, 1.0, 0.375, 1.0, 0.125, 0.5, 0.375, 0.5, 0.375, 0.75, 0.125, 0.75, 0.625, 0.5, 0.875, 0.5, 0.875, 0.75, 0.625, 0.75])
me_cube_068.materials.append(mat_metal)
me_cube_068.use_remesh_preserve_volume = False
me_cube_068.use_remesh_preserve_attributes = False
me_cube_068.use_mirror_vertex_groups = False
me_cube_068.update()
me_cube_069 = bpy.data.meshes.new('Cube.069')
me_cube_069.from_pydata([(-1.0, -1.0, -1.0), (-1.0, -1.0, 1.0), (-1.0, 1.0, -1.0), (-1.0, 1.0, 1.0), (1.0, -1.0, -1.0), (1.0, -1.0, 1.0), (1.0, 1.0, -1.0), (1.0, 1.0, 1.0)], [], [(0, 1, 3, 2), (2, 3, 7, 6), (6, 7, 5, 4), (4, 5, 1, 0), (2, 6, 4, 0), (7, 3, 1, 5)])
_uv = me_cube_069.uv_layers.new(name='UVMap')
_uv.uv.foreach_set('vector', [0.375, 0.0, 0.625, 0.0, 0.625, 0.25, 0.375, 0.25, 0.375, 0.25, 0.625, 0.25, 0.625, 0.5, 0.375, 0.5, 0.375, 0.5, 0.625, 0.5, 0.625, 0.75, 0.375, 0.75, 0.375, 0.75, 0.625, 0.75, 0.625, 1.0, 0.375, 1.0, 0.125, 0.5, 0.375, 0.5, 0.375, 0.75, 0.125, 0.75, 0.625, 0.5, 0.875, 0.5, 0.875, 0.75, 0.625, 0.75])
me_cube_069.materials.append(mat_metal)
me_cube_069.use_remesh_preserve_volume = False
me_cube_069.use_remesh_preserve_attributes = False
me_cube_069.use_mirror_vertex_groups = False
me_cube_069.update()
me_cube_070 = bpy.data.meshes.new('Cube.070')
me_cube_070.from_pydata([(-1.0, -1.0, -1.0), (-1.0, -1.0, 1.0), (-1.0, 1.0, -1.0), (-1.0, 1.0, 1.0), (1.0, -1.0, -1.0), (1.0, -1.0, 1.0), (1.0, 1.0, -1.0), (1.0, 1.0, 1.0)], [], [(0, 1, 3, 2), (2, 3, 7, 6), (6, 7, 5, 4), (4, 5, 1, 0), (2, 6, 4, 0), (7, 3, 1, 5)])
_uv = me_cube_070.uv_layers.new(name='UVMap')
_uv.uv.foreach_set('vector', [0.375, 0.0, 0.625, 0.0, 0.625, 0.25, 0.375, 0.25, 0.375, 0.25, 0.625, 0.25, 0.625, 0.5, 0.375, 0.5, 0.375, 0.5, 0.625, 0.5, 0.625, 0.75, 0.375, 0.75, 0.375, 0.75, 0.625, 0.75, 0.625, 1.0, 0.375, 1.0, 0.125, 0.5, 0.375, 0.5, 0.375, 0.75, 0.125, 0.75, 0.625, 0.5, 0.875, 0.5, 0.875, 0.75, 0.625, 0.75])
me_cube_070.materials.append(mat_metal)
me_cube_070.use_remesh_preserve_volume = False
me_cube_070.use_remesh_preserve_attributes = False
me_cube_070.use_mirror_vertex_groups = False
me_cube_070.update()
me_cube_071 = bpy.data.meshes.new('Cube.071')
me_cube_071.from_pydata([(-1.0, -1.0, -1.0), (-1.0, -1.0, 1.0), (-1.0, 1.0, -1.0), (-1.0, 1.0, 1.0), (1.0, -1.0, -1.0), (1.0, -1.0, 1.0), (1.0, 1.0, -1.0), (1.0, 1.0, 1.0)], [], [(0, 1, 3, 2), (2, 3, 7, 6), (6, 7, 5, 4), (4, 5, 1, 0), (2, 6, 4, 0), (7, 3, 1, 5)])
_uv = me_cube_071.uv_layers.new(name='UVMap')
_uv.uv.foreach_set('vector', [0.375, 0.0, 0.625, 0.0, 0.625, 0.25, 0.375, 0.25, 0.375, 0.25, 0.625, 0.25, 0.625, 0.5, 0.375, 0.5, 0.375, 0.5, 0.625, 0.5, 0.625, 0.75, 0.375, 0.75, 0.375, 0.75, 0.625, 0.75, 0.625, 1.0, 0.375, 1.0, 0.125, 0.5, 0.375, 0.5, 0.375, 0.75, 0.125, 0.75, 0.625, 0.5, 0.875, 0.5, 0.875, 0.75, 0.625, 0.75])
me_cube_071.materials.append(mat_metal)
me_cube_071.use_remesh_preserve_volume = False
me_cube_071.use_remesh_preserve_attributes = False
me_cube_071.use_mirror_vertex_groups = False
me_cube_071.update()
me_cube_072 = bpy.data.meshes.new('Cube.072')
me_cube_072.from_pydata([(-1.0, -1.0, -1.0), (-1.0, -1.0, 1.0), (-1.0, 1.0, -1.0), (-1.0, 1.0, 1.0), (1.0, -1.0, -1.0), (1.0, -1.0, 1.0), (1.0, 1.0, -1.0), (1.0, 1.0, 1.0)], [], [(0, 1, 3, 2), (2, 3, 7, 6), (6, 7, 5, 4), (4, 5, 1, 0), (2, 6, 4, 0), (7, 3, 1, 5)])
_uv = me_cube_072.uv_layers.new(name='UVMap')
_uv.uv.foreach_set('vector', [0.375, 0.0, 0.625, 0.0, 0.625, 0.25, 0.375, 0.25, 0.375, 0.25, 0.625, 0.25, 0.625, 0.5, 0.375, 0.5, 0.375, 0.5, 0.625, 0.5, 0.625, 0.75, 0.375, 0.75, 0.375, 0.75, 0.625, 0.75, 0.625, 1.0, 0.375, 1.0, 0.125, 0.5, 0.375, 0.5, 0.375, 0.75, 0.125, 0.75, 0.625, 0.5, 0.875, 0.5, 0.875, 0.75, 0.625, 0.75])
me_cube_072.materials.append(mat_metal)
me_cube_072.use_remesh_preserve_volume = False
me_cube_072.use_remesh_preserve_attributes = False
me_cube_072.use_mirror_vertex_groups = False
me_cube_072.update()
me_cube_073 = bpy.data.meshes.new('Cube.073')
me_cube_073.from_pydata([(-1.0, -1.0, -1.0), (-1.0, -1.0, 1.0), (-1.0, 1.0, -1.0), (-1.0, 1.0, 1.0), (1.0, -1.0, -1.0), (1.0, -1.0, 1.0), (1.0, 1.0, -1.0), (1.0, 1.0, 1.0)], [], [(0, 1, 3, 2), (2, 3, 7, 6), (6, 7, 5, 4), (4, 5, 1, 0), (2, 6, 4, 0), (7, 3, 1, 5)])
_uv = me_cube_073.uv_layers.new(name='UVMap')
_uv.uv.foreach_set('vector', [0.375, 0.0, 0.625, 0.0, 0.625, 0.25, 0.375, 0.25, 0.375, 0.25, 0.625, 0.25, 0.625, 0.5, 0.375, 0.5, 0.375, 0.5, 0.625, 0.5, 0.625, 0.75, 0.375, 0.75, 0.375, 0.75, 0.625, 0.75, 0.625, 1.0, 0.375, 1.0, 0.125, 0.5, 0.375, 0.5, 0.375, 0.75, 0.125, 0.75, 0.625, 0.5, 0.875, 0.5, 0.875, 0.75, 0.625, 0.75])
me_cube_073.materials.append(mat_metal)
me_cube_073.use_remesh_preserve_volume = False
me_cube_073.use_remesh_preserve_attributes = False
me_cube_073.use_mirror_vertex_groups = False
me_cube_073.update()
me_cube_074 = bpy.data.meshes.new('Cube.074')
me_cube_074.from_pydata([(-1.0, -1.0, -1.0), (-1.0, -1.0, 1.0), (-1.0, 1.0, -1.0), (-1.0, 1.0, 1.0), (1.0, -1.0, -1.0), (1.0, -1.0, 1.0), (1.0, 1.0, -1.0), (1.0, 1.0, 1.0)], [], [(0, 1, 3, 2), (2, 3, 7, 6), (6, 7, 5, 4), (4, 5, 1, 0), (2, 6, 4, 0), (7, 3, 1, 5)])
_uv = me_cube_074.uv_layers.new(name='UVMap')
_uv.uv.foreach_set('vector', [0.375, 0.0, 0.625, 0.0, 0.625, 0.25, 0.375, 0.25, 0.375, 0.25, 0.625, 0.25, 0.625, 0.5, 0.375, 0.5, 0.375, 0.5, 0.625, 0.5, 0.625, 0.75, 0.375, 0.75, 0.375, 0.75, 0.625, 0.75, 0.625, 1.0, 0.375, 1.0, 0.125, 0.5, 0.375, 0.5, 0.375, 0.75, 0.125, 0.75, 0.625, 0.5, 0.875, 0.5, 0.875, 0.75, 0.625, 0.75])
me_cube_074.materials.append(mat_metal)
me_cube_074.use_remesh_preserve_volume = False
me_cube_074.use_remesh_preserve_attributes = False
me_cube_074.use_mirror_vertex_groups = False
me_cube_074.update()
me_cube_075 = bpy.data.meshes.new('Cube.075')
me_cube_075.from_pydata([(-1.0, -1.0, -1.0), (-1.0, -1.0, 1.0), (-1.0, 1.0, -1.0), (-1.0, 1.0, 1.0), (1.0, -1.0, -1.0), (1.0, -1.0, 1.0), (1.0, 1.0, -1.0), (1.0, 1.0, 1.0)], [], [(0, 1, 3, 2), (2, 3, 7, 6), (6, 7, 5, 4), (4, 5, 1, 0), (2, 6, 4, 0), (7, 3, 1, 5)])
_uv = me_cube_075.uv_layers.new(name='UVMap')
_uv.uv.foreach_set('vector', [0.375, 0.0, 0.625, 0.0, 0.625, 0.25, 0.375, 0.25, 0.375, 0.25, 0.625, 0.25, 0.625, 0.5, 0.375, 0.5, 0.375, 0.5, 0.625, 0.5, 0.625, 0.75, 0.375, 0.75, 0.375, 0.75, 0.625, 0.75, 0.625, 1.0, 0.375, 1.0, 0.125, 0.5, 0.375, 0.5, 0.375, 0.75, 0.125, 0.75, 0.625, 0.5, 0.875, 0.5, 0.875, 0.75, 0.625, 0.75])
me_cube_075.materials.append(mat_metal)
me_cube_075.use_remesh_preserve_volume = False
me_cube_075.use_remesh_preserve_attributes = False
me_cube_075.use_mirror_vertex_groups = False
me_cube_075.update()
me_cube_076 = bpy.data.meshes.new('Cube.076')
me_cube_076.from_pydata([(-1.0, -1.0, -1.0), (-1.0, -1.0, 1.0), (-1.0, 1.0, -1.0), (-1.0, 1.0, 1.0), (1.0, -1.0, -1.0), (1.0, -1.0, 1.0), (1.0, 1.0, -1.0), (1.0, 1.0, 1.0)], [], [(0, 1, 3, 2), (2, 3, 7, 6), (6, 7, 5, 4), (4, 5, 1, 0), (2, 6, 4, 0), (7, 3, 1, 5)])
_uv = me_cube_076.uv_layers.new(name='UVMap')
_uv.uv.foreach_set('vector', [0.375, 0.0, 0.625, 0.0, 0.625, 0.25, 0.375, 0.25, 0.375, 0.25, 0.625, 0.25, 0.625, 0.5, 0.375, 0.5, 0.375, 0.5, 0.625, 0.5, 0.625, 0.75, 0.375, 0.75, 0.375, 0.75, 0.625, 0.75, 0.625, 1.0, 0.375, 1.0, 0.125, 0.5, 0.375, 0.5, 0.375, 0.75, 0.125, 0.75, 0.625, 0.5, 0.875, 0.5, 0.875, 0.75, 0.625, 0.75])
me_cube_076.materials.append(mat_metal)
me_cube_076.use_remesh_preserve_volume = False
me_cube_076.use_remesh_preserve_attributes = False
me_cube_076.use_mirror_vertex_groups = False
me_cube_076.update()
me_cube_077 = bpy.data.meshes.new('Cube.077')
me_cube_077.from_pydata([(-1.0, -1.0, -1.0), (-1.0, -1.0, 1.0), (-1.0, 1.0, -1.0), (-1.0, 1.0, 1.0), (1.0, -1.0, -1.0), (1.0, -1.0, 1.0), (1.0, 1.0, -1.0), (1.0, 1.0, 1.0)], [], [(0, 1, 3, 2), (2, 3, 7, 6), (6, 7, 5, 4), (4, 5, 1, 0), (2, 6, 4, 0), (7, 3, 1, 5)])
_uv = me_cube_077.uv_layers.new(name='UVMap')
_uv.uv.foreach_set('vector', [0.375, 0.0, 0.625, 0.0, 0.625, 0.25, 0.375, 0.25, 0.375, 0.25, 0.625, 0.25, 0.625, 0.5, 0.375, 0.5, 0.375, 0.5, 0.625, 0.5, 0.625, 0.75, 0.375, 0.75, 0.375, 0.75, 0.625, 0.75, 0.625, 1.0, 0.375, 1.0, 0.125, 0.5, 0.375, 0.5, 0.375, 0.75, 0.125, 0.75, 0.625, 0.5, 0.875, 0.5, 0.875, 0.75, 0.625, 0.75])
me_cube_077.materials.append(mat_metal)
me_cube_077.use_remesh_preserve_volume = False
me_cube_077.use_remesh_preserve_attributes = False
me_cube_077.use_mirror_vertex_groups = False
me_cube_077.update()
me_cube_078 = bpy.data.meshes.new('Cube.078')
me_cube_078.from_pydata([(-1.0, -1.0, -1.0), (-1.0, -1.0, 1.0), (-1.0, 1.0, -1.0), (-1.0, 1.0, 1.0), (1.0, -1.0, -1.0), (1.0, -1.0, 1.0), (1.0, 1.0, -1.0), (1.0, 1.0, 1.0)], [], [(0, 1, 3, 2), (2, 3, 7, 6), (6, 7, 5, 4), (4, 5, 1, 0), (2, 6, 4, 0), (7, 3, 1, 5)])
_uv = me_cube_078.uv_layers.new(name='UVMap')
_uv.uv.foreach_set('vector', [0.375, 0.0, 0.625, 0.0, 0.625, 0.25, 0.375, 0.25, 0.375, 0.25, 0.625, 0.25, 0.625, 0.5, 0.375, 0.5, 0.375, 0.5, 0.625, 0.5, 0.625, 0.75, 0.375, 0.75, 0.375, 0.75, 0.625, 0.75, 0.625, 1.0, 0.375, 1.0, 0.125, 0.5, 0.375, 0.5, 0.375, 0.75, 0.125, 0.75, 0.625, 0.5, 0.875, 0.5, 0.875, 0.75, 0.625, 0.75])
me_cube_078.materials.append(mat_metal)
me_cube_078.use_remesh_preserve_volume = False
me_cube_078.use_remesh_preserve_attributes = False
me_cube_078.use_mirror_vertex_groups = False
me_cube_078.update()

# ---- objects
ob_light = bpy.data.objects.new('Light', light_light)
ob_camera = bpy.data.objects.new('Camera', cam_camera)
ob_ground = bpy.data.objects.new('Ground', me_plane)
ob_ground_001 = bpy.data.objects.new('Ground.001', me_plane_001)
ob_ground_002 = bpy.data.objects.new('Ground.002', me_plane_002)
ob_cube_059 = bpy.data.objects.new('Cube.059', me_cube_050)
ob_bridge = bpy.data.objects.new('Bridge', me_cube)
ob_cube_001 = bpy.data.objects.new('Cube.001', me_cube_001)
ob_cube_002 = bpy.data.objects.new('Cube.002', me_cube_002)
ob_cube_003 = bpy.data.objects.new('Cube.003', me_cube_003)
ob_cube_004 = bpy.data.objects.new('Cube.004', me_cube_004)
ob_cube_005 = bpy.data.objects.new('Cube.005', me_cube_005)
ob_cube_006 = bpy.data.objects.new('Cube.006', me_cube_006)
ob_cube_007 = bpy.data.objects.new('Cube.007', me_cube_007)
ob_cube_008 = bpy.data.objects.new('Cube.008', me_cube_008)
ob_cube_009 = bpy.data.objects.new('Cube.009', me_cube_009)
ob_cube_010 = bpy.data.objects.new('Cube.010', me_cube_010)
ob_cube_011 = bpy.data.objects.new('Cube.011', me_cube_011)
ob_cube_012 = bpy.data.objects.new('Cube.012', me_cube_012)
ob_cube_013 = bpy.data.objects.new('Cube.013', me_cube_013)
ob_cube_014 = bpy.data.objects.new('Cube.014', me_cube_014)
ob_cube_015 = bpy.data.objects.new('Cube.015', me_cube_015)
ob_cube_016 = bpy.data.objects.new('Cube.016', me_cube_016)
ob_cube_017 = bpy.data.objects.new('Cube.017', me_cube_017)
ob_cube_018 = bpy.data.objects.new('Cube.018', me_cube_018)
ob_cube_056 = bpy.data.objects.new('Cube.056', me_cube_048)
ob_cube_000 = bpy.data.objects.new('Cube.000', me_cube_020)
ob_cube_020 = bpy.data.objects.new('Cube.020', me_cube_021)
ob_cube_021 = bpy.data.objects.new('Cube.021', me_cube_022)
ob_cube_022 = bpy.data.objects.new('Cube.022', me_cube_022)
ob_cube_023 = bpy.data.objects.new('Cube.023', me_cube_023)
ob_cube_024 = bpy.data.objects.new('Cube.024', me_cube_024)
ob_cube_025 = bpy.data.objects.new('Cube.025', me_cube_025)
ob_cube_026 = bpy.data.objects.new('Cube.026', me_cube_025)
ob_cube_027 = bpy.data.objects.new('Cube.027', me_cube_026)
ob_cube_028 = bpy.data.objects.new('Cube.028', me_cube_027)
ob_cube_029 = bpy.data.objects.new('Cube.029', me_cube_028)
ob_cube_030 = bpy.data.objects.new('Cube.030', me_cube_028)
ob_cube_032 = bpy.data.objects.new('Cube.032', me_cube_030)
ob_cube_033 = bpy.data.objects.new('Cube.033', me_cube_030)
ob_cube_034 = bpy.data.objects.new('Cube.034', me_cube_031)
ob_cube_035 = bpy.data.objects.new('Cube.035', me_cube_032)
ob_cube_036 = bpy.data.objects.new('Cube.036', me_cube_033)
ob_cube_037 = bpy.data.objects.new('Cube.037', me_cube_033)
ob_cube_038 = bpy.data.objects.new('Cube.038', me_cube_034)
ob_cube_039 = bpy.data.objects.new('Cube.039', me_cube_035)
ob_cube_040 = bpy.data.objects.new('Cube.040', me_cube_036)
ob_cube_041 = bpy.data.objects.new('Cube.041', me_cube_036)
ob_cube_042 = bpy.data.objects.new('Cube.042', me_cube_037)
ob_cube_043 = bpy.data.objects.new('Cube.043', me_cube_038)
ob_cube_044 = bpy.data.objects.new('Cube.044', me_cube_039)
ob_cube_045 = bpy.data.objects.new('Cube.045', me_cube_040)
ob_cube_046 = bpy.data.objects.new('Cube.046', me_cube_041)
ob_cube_047 = bpy.data.objects.new('Cube.047', me_cube_041)
ob_cube_048 = bpy.data.objects.new('Cube.048', me_cube_042)
ob_cube_049 = bpy.data.objects.new('Cube.049', me_cube_043)
ob_cube_050 = bpy.data.objects.new('Cube.050', me_cube_044)
ob_cube_051 = bpy.data.objects.new('Cube.051', me_cube_044)
ob_cube_052 = bpy.data.objects.new('Cube.052', me_cube_045)
ob_cube_053 = bpy.data.objects.new('Cube.053', me_cube_046)
ob_cube_054 = bpy.data.objects.new('Cube.054', me_cube_046)
ob_cube_055 = bpy.data.objects.new('Cube.055', me_cube_047)
ob_cube_057 = bpy.data.objects.new('Cube.057', me_cube_049)
ob_cube_058 = bpy.data.objects.new('Cube.058', me_cube_049)
ob_cube_060 = bpy.data.objects.new('Cube.060', me_cube_051)
ob_cube_061 = bpy.data.objects.new('Cube.061', me_cube_052)
ob_cube_062 = bpy.data.objects.new('Cube.062', me_cube_052)
ob_cube_063 = bpy.data.objects.new('Cube.063', me_cube_053)
ob_cube_064 = bpy.data.objects.new('Cube.064', me_cube_054)
ob_cube_065 = bpy.data.objects.new('Cube.065', me_cube_055)
ob_cube_066 = bpy.data.objects.new('Cube.066', me_cube_055)
ob_cube_067 = bpy.data.objects.new('Cube.067', me_cube_056)
ob_cube_068 = bpy.data.objects.new('Cube.068', me_cube_057)
ob_cube_069 = bpy.data.objects.new('Cube.069', me_cube_058)
ob_cube_070 = bpy.data.objects.new('Cube.070', me_cube_058)
ob_cube_071 = bpy.data.objects.new('Cube.071', me_cube_059)
ob_cube_072 = bpy.data.objects.new('Cube.072', me_cube_059)
ob_cube_073 = bpy.data.objects.new('Cube.073', me_cube_060)
ob_cube_074 = bpy.data.objects.new('Cube.074', me_cube_061)
ob_cube_075 = bpy.data.objects.new('Cube.075', me_cube_062)
ob_cube_076 = bpy.data.objects.new('Cube.076', me_cube_062)
ob_cube_077 = bpy.data.objects.new('Cube.077', me_cube_063)
ob_cube_078 = bpy.data.objects.new('Cube.078', me_cube_064)
ob_cube_079 = bpy.data.objects.new('Cube.079', me_cube_065)
ob_cube_080 = bpy.data.objects.new('Cube.080', me_cube_065)
ob_cube_081 = bpy.data.objects.new('Cube.081', me_cube_066)
ob_cube_082 = bpy.data.objects.new('Cube.082', me_cube_067)
ob_cube_083 = bpy.data.objects.new('Cube.083', me_cube_068)
ob_cube_084 = bpy.data.objects.new('Cube.084', me_cube_069)
ob_cube_085 = bpy.data.objects.new('Cube.085', me_cube_070)
ob_cube_086 = bpy.data.objects.new('Cube.086', me_cube_070)
ob_cube_087 = bpy.data.objects.new('Cube.087', me_cube_071)
ob_cube_088 = bpy.data.objects.new('Cube.088', me_cube_072)
ob_cube_089 = bpy.data.objects.new('Cube.089', me_cube_073)
ob_cube_090 = bpy.data.objects.new('Cube.090', me_cube_073)
ob_cube_091 = bpy.data.objects.new('Cube.091', me_cube_074)
ob_cube_092 = bpy.data.objects.new('Cube.092', me_cube_075)
ob_cube_093 = bpy.data.objects.new('Cube.093', me_cube_075)
ob_cube_094 = bpy.data.objects.new('Cube.094', me_cube_076)
ob_cube_095 = bpy.data.objects.new('Cube.095', me_cube_077)
ob_cube_096 = bpy.data.objects.new('Cube.096', me_cube_077)
ob_cube_097 = bpy.data.objects.new('Cube.097', me_cube_078)

# ---- transforms, parenting, visibility, modifiers, constraints
ob_light.location = (4.076, 1.005, 5.904)
ob_light.rotation_euler = (0.6503, 0.05522, 1.866)
ob_light.lock_rotations_4d = False
ob_light.empty_display_type = 'ARROWS'
ob_light.color = (0.0, 0.0, 0.0, 0.0)
ob_light.lineart.crease_threshold = 0.0
ob_camera.location = (7.359, -6.926, 4.958)
ob_camera.rotation_euler = (1.109, 0.0, 0.8149)
ob_camera.lock_rotations_4d = False
ob_camera.empty_display_type = 'ARROWS'
ob_camera.color = (0.0, 0.0, 0.0, 0.0)
ob_camera.display_type = 'WIRE'
ob_camera.lineart.crease_threshold = 0.0
ob_ground.location = (0.0, 0.0, 0.0)
ob_ground.scale = (117.3, 117.3, 117.3)
ob_ground.lineart.crease_threshold = 0.0
ob_ground_001.location = (6.965, 0.0, 0.0)
ob_ground_001.scale = (117.3, 117.3, 117.3)
ob_ground_001.lineart.crease_threshold = 0.0
ob_ground_002.location = (13.06, 0.0, 0.0)
ob_ground_002.scale = (117.3, 117.3, 117.3)
ob_ground_002.lineart.crease_threshold = 0.0
ob_cube_059.parent = ob_cube_064
ob_cube_059.matrix_parent_inverse = Matrix(((3.571, -0.0, 0.0, 56.93), (-0.0, 4.0, -0.0, -18.97), (0.0, 0.0, 0.6711, -1.001), (-0.0, 0.0, -0.0, 1.0)))
ob_cube_059.location = (-11.53, 4.742, 1.492)
ob_cube_059.scale = (0.28, 0.25, 1.49)
ob_cube_059.lineart.crease_threshold = 0.0
ob_bridge.location = (-0.2806, 0.006894, 0.4516)
ob_bridge.rotation_euler = (0.0, 0.3491, 0.0)
ob_bridge.scale = (1.0, 4.95, 0.1)
ob_bridge.lock_rotations_4d = False
ob_bridge.empty_display_type = 'ARROWS'
ob_bridge.lineart.crease_threshold = 0.0
ob_cube_001.location = (-2.163, 0.006894, 1.143)
ob_cube_001.rotation_euler = (0.0, 0.3491, 0.0)
ob_cube_001.scale = (1.0, 4.95, 0.1)
ob_cube_001.lock_rotations_4d = False
ob_cube_001.empty_display_type = 'ARROWS'
ob_cube_001.lineart.crease_threshold = 0.0
ob_cube_002.location = (0.0, 0.0, 0.0)
ob_cube_002.lock_rotations_4d = False
ob_cube_002.empty_display_type = 'ARROWS'
ob_cube_002.lineart.crease_threshold = 0.0
ob_cube_003.location = (-5.951, 0.006894, 2.368)
ob_cube_003.rotation_euler = (0.0, -0.1396, 0.0)
ob_cube_003.lock_rotations_4d = False
ob_cube_003.empty_display_type = 'ARROWS'
ob_cube_003.lineart.crease_threshold = 0.0
ob_cube_004.location = (-7.879, 0.006894, 2.731)
ob_cube_004.rotation_euler = (0.0, -0.1745, 0.0)
ob_cube_004.lock_rotations_4d = False
ob_cube_004.empty_display_type = 'ARROWS'
ob_cube_004.lineart.crease_threshold = 0.0
ob_cube_005.location = (-9.773, 0.006894, 2.981)
ob_cube_005.rotation_euler = (0.0, -0.2583, 0.0)
ob_cube_005.lock_rotations_4d = False
ob_cube_005.empty_display_type = 'ARROWS'
ob_cube_005.lineart.crease_threshold = 0.0
ob_cube_006.location = (-11.67, 0.006894, 3.06)
ob_cube_006.rotation_euler = (0.0, -0.3334, 0.0)
ob_cube_006.lock_rotations_4d = False
ob_cube_006.empty_display_type = 'ARROWS'
ob_cube_006.lineart.crease_threshold = 0.0
ob_cube_007.location = (-13.55, 0.006894, 3.049)
ob_cube_007.rotation_euler = (0.0, -0.3543, 0.0)
ob_cube_007.lock_rotations_4d = False
ob_cube_007.empty_display_type = 'ARROWS'
ob_cube_007.lineart.crease_threshold = 0.0
ob_cube_008.location = (-15.48, 0.006894, 3.015)
ob_cube_008.rotation_euler = (0.0, -0.3857, 0.0)
ob_cube_008.lock_rotations_4d = False
ob_cube_008.empty_display_type = 'ARROWS'
ob_cube_008.lineart.crease_threshold = 0.0
ob_cube_009.location = (-17.42, 0.006894, 2.879)
ob_cube_009.rotation_euler = (0.0, -0.4381, 0.0)
ob_cube_009.lock_rotations_4d = False
ob_cube_009.empty_display_type = 'ARROWS'
ob_cube_009.lineart.crease_threshold = 0.0
ob_cube_010.location = (-19.33, 0.006894, 2.663)
ob_cube_010.rotation_euler = (0.0, -0.466, 0.0)
ob_cube_010.lock_rotations_4d = False
ob_cube_010.empty_display_type = 'ARROWS'
ob_cube_010.lineart.crease_threshold = 0.0
ob_cube_011.location = (-21.19, 0.006894, 2.436)
ob_cube_011.rotation_euler = (0.0, -0.466, 0.0)
ob_cube_011.lock_rotations_4d = False
ob_cube_011.empty_display_type = 'ARROWS'
ob_cube_011.lineart.crease_threshold = 0.0
ob_cube_012.location = (-23.16, 0.006894, 2.187)
ob_cube_012.rotation_euler = (0.0, -0.466, 0.0)
ob_cube_012.lock_rotations_4d = False
ob_cube_012.empty_display_type = 'ARROWS'
ob_cube_012.lineart.crease_threshold = 0.0
ob_cube_013.location = (-25.06, 0.006894, 1.903)
ob_cube_013.rotation_euler = (0.0, -0.5096, 0.0)
ob_cube_013.lock_rotations_4d = False
ob_cube_013.empty_display_type = 'ARROWS'
ob_cube_013.lineart.crease_threshold = 0.0
ob_cube_014.location = (-26.94, 0.006894, 1.586)
ob_cube_014.rotation_euler = (0.0, -0.5096, 0.0)
ob_cube_014.lock_rotations_4d = False
ob_cube_014.empty_display_type = 'ARROWS'
ob_cube_014.lineart.crease_threshold = 0.0
ob_cube_015.location = (-28.83, 0.006894, 1.268)
ob_cube_015.rotation_euler = (0.0, -0.5096, 0.0)
ob_cube_015.lock_rotations_4d = False
ob_cube_015.empty_display_type = 'ARROWS'
ob_cube_015.lineart.crease_threshold = 0.0
ob_cube_016.location = (-30.67, 0.006894, 0.9619)
ob_cube_016.rotation_euler = (0.0, -0.5096, 0.0)
ob_cube_016.lock_rotations_4d = False
ob_cube_016.empty_display_type = 'ARROWS'
ob_cube_016.lineart.crease_threshold = 0.0
ob_cube_017.location = (-32.6, 0.006894, 0.6444)
ob_cube_017.rotation_euler = (0.0, -0.5096, 0.0)
ob_cube_017.lock_rotations_4d = False
ob_cube_017.empty_display_type = 'ARROWS'
ob_cube_017.lineart.crease_threshold = 0.0
ob_cube_018.location = (-34.55, 0.006894, 0.3041)
ob_cube_018.rotation_euler = (0.0, -0.5096, 0.0)
ob_cube_018.lock_rotations_4d = False
ob_cube_018.empty_display_type = 'ARROWS'
ob_cube_018.lineart.crease_threshold = 0.0
ob_cube_056.location = (-2.878, -4.663, 1.492)
ob_cube_056.scale = (0.28, 0.25, 1.49)
ob_cube_056.lineart.crease_threshold = 0.0
ob_cube_000.location = (-11.53, -4.663, 1.492)
ob_cube_000.scale = (0.28, 0.25, 1.49)
ob_cube_000.lineart.crease_threshold = 0.0
ob_cube_020.location = (-12.47, -4.663, 1.492)
ob_cube_020.scale = (0.28, 0.25, 1.49)
ob_cube_020.lineart.crease_threshold = 0.0
ob_cube_021.location = (-13.36, -4.663, 1.492)
ob_cube_021.scale = (0.28, 0.25, 1.49)
ob_cube_021.lineart.crease_threshold = 0.0
ob_cube_022.location = (-14.18, -4.663, 1.492)
ob_cube_022.scale = (0.28, 0.25, 1.49)
ob_cube_022.lineart.crease_threshold = 0.0
ob_cube_023.location = (-14.99, -4.663, 1.492)
ob_cube_023.scale = (0.28, 0.25, 1.49)
ob_cube_023.lineart.crease_threshold = 0.0
ob_cube_024.location = (-15.94, -4.663, 1.492)
ob_cube_024.scale = (0.28, 0.25, 1.49)
ob_cube_024.lineart.crease_threshold = 0.0
ob_cube_025.location = (-16.82, -4.663, 1.492)
ob_cube_025.scale = (0.28, 0.25, 1.49)
ob_cube_025.lineart.crease_threshold = 0.0
ob_cube_026.location = (-17.65, -4.663, 1.492)
ob_cube_026.scale = (0.28, 0.25, 1.49)
ob_cube_026.lineart.crease_threshold = 0.0
ob_cube_027.location = (-18.58, -4.663, 1.492)
ob_cube_027.scale = (0.28, 0.25, 1.49)
ob_cube_027.lineart.crease_threshold = 0.0
ob_cube_028.location = (-19.53, -4.663, 1.492)
ob_cube_028.scale = (0.28, 0.25, 1.49)
ob_cube_028.lineart.crease_threshold = 0.0
ob_cube_029.location = (-20.41, -4.663, 1.492)
ob_cube_029.scale = (0.28, 0.25, 1.49)
ob_cube_029.lineart.crease_threshold = 0.0
ob_cube_030.location = (-21.24, -4.663, 1.492)
ob_cube_030.scale = (0.28, 0.25, 1.49)
ob_cube_030.lineart.crease_threshold = 0.0
ob_cube_032.location = (-22.07, -4.663, 1.492)
ob_cube_032.scale = (0.28, 0.25, 1.49)
ob_cube_032.lineart.crease_threshold = 0.0
ob_cube_033.location = (-22.9, -4.663, 1.492)
ob_cube_033.scale = (0.28, 0.25, 1.49)
ob_cube_033.lineart.crease_threshold = 0.0
ob_cube_034.location = (-23.7, -4.663, 1.492)
ob_cube_034.scale = (0.28, 0.25, 1.49)
ob_cube_034.lineart.crease_threshold = 0.0
ob_cube_035.location = (-24.65, -4.663, 1.492)
ob_cube_035.scale = (0.28, 0.25, 1.49)
ob_cube_035.lineart.crease_threshold = 0.0
ob_cube_036.location = (-25.53, -4.663, 1.492)
ob_cube_036.scale = (0.28, 0.25, 1.49)
ob_cube_036.lineart.crease_threshold = 0.0
ob_cube_037.location = (-26.36, -4.663, 1.492)
ob_cube_037.scale = (0.28, 0.25, 1.49)
ob_cube_037.lineart.crease_threshold = 0.0
ob_cube_038.location = (-27.29, -4.663, 1.492)
ob_cube_038.scale = (0.28, 0.25, 1.49)
ob_cube_038.lineart.crease_threshold = 0.0
ob_cube_039.location = (-28.24, -4.663, 1.492)
ob_cube_039.scale = (0.28, 0.25, 1.49)
ob_cube_039.lineart.crease_threshold = 0.0
ob_cube_040.location = (-29.12, -4.663, 1.492)
ob_cube_040.scale = (0.28, 0.25, 1.49)
ob_cube_040.lineart.crease_threshold = 0.0
ob_cube_041.location = (-29.95, -4.663, 1.492)
ob_cube_041.scale = (0.28, 0.25, 1.49)
ob_cube_041.lineart.crease_threshold = 0.0
ob_cube_042.location = (-30.86, -4.663, 1.492)
ob_cube_042.scale = (0.28, 0.25, 1.49)
ob_cube_042.lineart.crease_threshold = 0.0
ob_cube_043.location = (-31.73, -4.663, 1.492)
ob_cube_043.scale = (0.28, 0.25, 1.49)
ob_cube_043.lineart.crease_threshold = 0.0
ob_cube_044.location = (-32.65, -4.663, 1.492)
ob_cube_044.scale = (0.28, 0.25, 1.49)
ob_cube_044.lineart.crease_threshold = 0.0
ob_cube_045.location = (-5.509, -4.663, 1.492)
ob_cube_045.scale = (0.28, 0.25, 1.49)
ob_cube_045.lineart.crease_threshold = 0.0
ob_cube_046.location = (-6.391, -4.663, 1.492)
ob_cube_046.scale = (0.28, 0.25, 1.49)
ob_cube_046.lineart.crease_threshold = 0.0
ob_cube_047.location = (-7.219, -4.663, 1.492)
ob_cube_047.scale = (0.28, 0.25, 1.49)
ob_cube_047.lineart.crease_threshold = 0.0
ob_cube_048.location = (-8.028, -4.663, 1.492)
ob_cube_048.scale = (0.28, 0.25, 1.49)
ob_cube_048.lineart.crease_threshold = 0.0
ob_cube_049.location = (-8.975, -4.663, 1.492)
ob_cube_049.scale = (0.28, 0.25, 1.49)
ob_cube_049.lineart.crease_threshold = 0.0
ob_cube_050.location = (-9.857, -4.663, 1.492)
ob_cube_050.scale = (0.28, 0.25, 1.49)
ob_cube_050.lineart.crease_threshold = 0.0
ob_cube_051.location = (-10.69, -4.663, 1.492)
ob_cube_051.scale = (0.28, 0.25, 1.49)
ob_cube_051.lineart.crease_threshold = 0.0
ob_cube_052.location = (0.5878, -4.663, 1.492)
ob_cube_052.scale = (0.28, 0.25, 1.49)
ob_cube_052.lineart.crease_threshold = 0.0
ob_cube_053.location = (-0.2939, -4.663, 1.492)
ob_cube_053.scale = (0.28, 0.25, 1.49)
ob_cube_053.lineart.crease_threshold = 0.0
ob_cube_054.location = (-1.122, -4.663, 1.492)
ob_cube_054.scale = (0.28, 0.25, 1.49)
ob_cube_054.lineart.crease_threshold = 0.0
ob_cube_055.location = (-1.931, -4.663, 1.492)
ob_cube_055.scale = (0.28, 0.25, 1.49)
ob_cube_055.lineart.crease_threshold = 0.0
ob_cube_057.location = (-3.76, -4.663, 1.492)
ob_cube_057.scale = (0.28, 0.25, 1.49)
ob_cube_057.lineart.crease_threshold = 0.0
ob_cube_058.location = (-4.589, -4.663, 1.492)
ob_cube_058.scale = (0.28, 0.25, 1.49)
ob_cube_058.lineart.crease_threshold = 0.0
ob_cube_060.location = (-12.47, 4.742, 1.492)
ob_cube_060.scale = (0.28, 0.25, 1.49)
ob_cube_060.lineart.crease_threshold = 0.0
ob_cube_061.location = (-13.36, 4.742, 1.492)
ob_cube_061.scale = (0.28, 0.25, 1.49)
ob_cube_061.lineart.crease_threshold = 0.0
ob_cube_062.location = (-14.18, 4.742, 1.492)
ob_cube_062.scale = (0.28, 0.25, 1.49)
ob_cube_062.lineart.crease_threshold = 0.0
ob_cube_063.location = (-14.99, 4.742, 1.492)
ob_cube_063.scale = (0.28, 0.25, 1.49)
ob_cube_063.lineart.crease_threshold = 0.0
ob_cube_064.location = (-15.94, 4.742, 1.492)
ob_cube_064.scale = (0.28, 0.25, 1.49)
ob_cube_064.lineart.crease_threshold = 0.0
ob_cube_065.location = (-16.82, 4.742, 1.492)
ob_cube_065.scale = (0.28, 0.25, 1.49)
ob_cube_065.lineart.crease_threshold = 0.0
ob_cube_066.location = (-17.65, 4.742, 1.492)
ob_cube_066.scale = (0.28, 0.25, 1.49)
ob_cube_066.lineart.crease_threshold = 0.0
ob_cube_067.location = (-18.58, 4.742, 1.492)
ob_cube_067.scale = (0.28, 0.25, 1.49)
ob_cube_067.lineart.crease_threshold = 0.0
ob_cube_068.location = (-19.53, 4.742, 1.492)
ob_cube_068.scale = (0.28, 0.25, 1.49)
ob_cube_068.lineart.crease_threshold = 0.0
ob_cube_069.location = (-20.41, 4.742, 1.492)
ob_cube_069.scale = (0.28, 0.25, 1.49)
ob_cube_069.lineart.crease_threshold = 0.0
ob_cube_070.location = (-21.24, 4.742, 1.492)
ob_cube_070.scale = (0.28, 0.25, 1.49)
ob_cube_070.lineart.crease_threshold = 0.0
ob_cube_071.location = (-22.07, 4.742, 1.492)
ob_cube_071.scale = (0.28, 0.25, 1.49)
ob_cube_071.lineart.crease_threshold = 0.0
ob_cube_072.location = (-22.9, 4.742, 1.492)
ob_cube_072.scale = (0.28, 0.25, 1.49)
ob_cube_072.lineart.crease_threshold = 0.0
ob_cube_073.location = (-23.7, 4.742, 1.492)
ob_cube_073.scale = (0.28, 0.25, 1.49)
ob_cube_073.lineart.crease_threshold = 0.0
ob_cube_074.location = (-24.65, 4.742, 1.492)
ob_cube_074.scale = (0.28, 0.25, 1.49)
ob_cube_074.lineart.crease_threshold = 0.0
ob_cube_075.location = (-25.53, 4.742, 1.492)
ob_cube_075.scale = (0.28, 0.25, 1.49)
ob_cube_075.lineart.crease_threshold = 0.0
ob_cube_076.location = (-26.36, 4.742, 1.492)
ob_cube_076.scale = (0.28, 0.25, 1.49)
ob_cube_076.lineart.crease_threshold = 0.0
ob_cube_077.location = (-27.29, 4.742, 1.492)
ob_cube_077.scale = (0.28, 0.25, 1.49)
ob_cube_077.lineart.crease_threshold = 0.0
ob_cube_078.location = (-28.24, 4.742, 1.492)
ob_cube_078.scale = (0.28, 0.25, 1.49)
ob_cube_078.lineart.crease_threshold = 0.0
ob_cube_079.location = (-29.12, 4.742, 1.492)
ob_cube_079.scale = (0.28, 0.25, 1.49)
ob_cube_079.lineart.crease_threshold = 0.0
ob_cube_080.location = (-29.95, 4.742, 1.492)
ob_cube_080.scale = (0.28, 0.25, 1.49)
ob_cube_080.lineart.crease_threshold = 0.0
ob_cube_081.location = (-30.86, 4.742, 1.492)
ob_cube_081.scale = (0.28, 0.25, 1.49)
ob_cube_081.lineart.crease_threshold = 0.0
ob_cube_082.location = (-31.73, 4.742, 1.492)
ob_cube_082.scale = (0.28, 0.25, 1.49)
ob_cube_082.lineart.crease_threshold = 0.0
ob_cube_083.location = (-32.65, 4.742, 1.492)
ob_cube_083.scale = (0.28, 0.25, 1.49)
ob_cube_083.lineart.crease_threshold = 0.0
ob_cube_084.location = (-5.509, 4.742, 1.492)
ob_cube_084.scale = (0.28, 0.25, 1.49)
ob_cube_084.lineart.crease_threshold = 0.0
ob_cube_085.location = (-6.391, 4.742, 1.492)
ob_cube_085.scale = (0.28, 0.25, 1.49)
ob_cube_085.lineart.crease_threshold = 0.0
ob_cube_086.location = (-7.219, 4.742, 1.492)
ob_cube_086.scale = (0.28, 0.25, 1.49)
ob_cube_086.lineart.crease_threshold = 0.0
ob_cube_086.material_slots[0].link = 'OBJECT'; ob_cube_086.material_slots[0].material = mat_metal
ob_cube_087.location = (-8.028, 4.742, 1.492)
ob_cube_087.scale = (0.28, 0.25, 1.49)
ob_cube_087.lineart.crease_threshold = 0.0
ob_cube_088.location = (-8.975, 4.742, 1.492)
ob_cube_088.scale = (0.28, 0.25, 1.49)
ob_cube_088.lineart.crease_threshold = 0.0
ob_cube_089.location = (-9.857, 4.742, 1.492)
ob_cube_089.scale = (0.28, 0.25, 1.49)
ob_cube_089.lineart.crease_threshold = 0.0
ob_cube_090.location = (-10.69, 4.742, 1.492)
ob_cube_090.scale = (0.28, 0.25, 1.49)
ob_cube_090.lineart.crease_threshold = 0.0
ob_cube_091.location = (0.5878, 4.742, 1.492)
ob_cube_091.scale = (0.28, 0.25, 1.49)
ob_cube_091.lineart.crease_threshold = 0.0
ob_cube_092.location = (-0.2939, 4.742, 1.492)
ob_cube_092.scale = (0.28, 0.25, 1.49)
ob_cube_092.lineart.crease_threshold = 0.0
ob_cube_093.location = (-1.122, 4.742, 1.492)
ob_cube_093.scale = (0.28, 0.25, 1.49)
ob_cube_093.lineart.crease_threshold = 0.0
ob_cube_094.location = (-1.931, 4.742, 1.492)
ob_cube_094.scale = (0.28, 0.25, 1.49)
ob_cube_094.lineart.crease_threshold = 0.0
ob_cube_095.location = (-3.76, 4.742, 1.492)
ob_cube_095.scale = (0.28, 0.25, 1.49)
ob_cube_095.lineart.crease_threshold = 0.0
ob_cube_096.location = (-4.589, 4.742, 1.492)
ob_cube_096.scale = (0.28, 0.25, 1.49)
ob_cube_096.lineart.crease_threshold = 0.0
ob_cube_097.location = (-2.878, 4.742, 1.492)
ob_cube_097.scale = (0.28, 0.25, 1.49)
ob_cube_097.lineart.crease_threshold = 0.0

# ---- collection membership
col_collection.objects.link(ob_light)
col_collection.objects.link(ob_camera)
col_collection.objects.link(ob_ground)
col_collection.objects.link(ob_ground_001)
col_collection.objects.link(ob_ground_002)
col_collection.objects.link(ob_cube_059)
col_bridge.objects.link(ob_bridge)
col_bridge.objects.link(ob_cube_001)
col_bridge.objects.link(ob_cube_002)
col_bridge.objects.link(ob_cube_003)
col_bridge.objects.link(ob_cube_004)
col_bridge.objects.link(ob_cube_005)
col_bridge.objects.link(ob_cube_006)
col_bridge.objects.link(ob_cube_007)
col_bridge.objects.link(ob_cube_008)
col_bridge.objects.link(ob_cube_009)
col_bridge.objects.link(ob_cube_010)
col_bridge.objects.link(ob_cube_011)
col_bridge.objects.link(ob_cube_012)
col_bridge.objects.link(ob_cube_013)
col_bridge.objects.link(ob_cube_014)
col_bridge.objects.link(ob_cube_015)
col_bridge.objects.link(ob_cube_016)
col_bridge.objects.link(ob_cube_017)
col_bridge.objects.link(ob_cube_018)
col_left_side.objects.link(ob_cube_056)
col_left_side.objects.link(ob_cube_000)
col_left_side.objects.link(ob_cube_020)
col_left_side.objects.link(ob_cube_021)
col_left_side.objects.link(ob_cube_022)
col_left_side.objects.link(ob_cube_023)
col_left_side.objects.link(ob_cube_024)
col_left_side.objects.link(ob_cube_025)
col_left_side.objects.link(ob_cube_026)
col_left_side.objects.link(ob_cube_027)
col_left_side.objects.link(ob_cube_028)
col_left_side.objects.link(ob_cube_029)
col_left_side.objects.link(ob_cube_030)
col_left_side.objects.link(ob_cube_032)
col_left_side.objects.link(ob_cube_033)
col_left_side.objects.link(ob_cube_034)
col_left_side.objects.link(ob_cube_035)
col_left_side.objects.link(ob_cube_036)
col_left_side.objects.link(ob_cube_037)
col_left_side.objects.link(ob_cube_038)
col_left_side.objects.link(ob_cube_039)
col_left_side.objects.link(ob_cube_040)
col_left_side.objects.link(ob_cube_041)
col_left_side.objects.link(ob_cube_042)
col_left_side.objects.link(ob_cube_043)
col_left_side.objects.link(ob_cube_044)
col_left_side.objects.link(ob_cube_045)
col_left_side.objects.link(ob_cube_046)
col_left_side.objects.link(ob_cube_047)
col_left_side.objects.link(ob_cube_048)
col_left_side.objects.link(ob_cube_049)
col_left_side.objects.link(ob_cube_050)
col_left_side.objects.link(ob_cube_051)
col_left_side.objects.link(ob_cube_052)
col_left_side.objects.link(ob_cube_053)
col_left_side.objects.link(ob_cube_054)
col_left_side.objects.link(ob_cube_055)
col_left_side.objects.link(ob_cube_057)
col_left_side.objects.link(ob_cube_058)
col_right_side.objects.link(ob_cube_060)
col_right_side.objects.link(ob_cube_061)
col_right_side.objects.link(ob_cube_062)
col_right_side.objects.link(ob_cube_063)
col_right_side.objects.link(ob_cube_064)
col_right_side.objects.link(ob_cube_065)
col_right_side.objects.link(ob_cube_066)
col_right_side.objects.link(ob_cube_067)
col_right_side.objects.link(ob_cube_068)
col_right_side.objects.link(ob_cube_069)
col_right_side.objects.link(ob_cube_070)
col_right_side.objects.link(ob_cube_071)
col_right_side.objects.link(ob_cube_072)
col_right_side.objects.link(ob_cube_073)
col_right_side.objects.link(ob_cube_074)
col_right_side.objects.link(ob_cube_075)
col_right_side.objects.link(ob_cube_076)
col_right_side.objects.link(ob_cube_077)
col_right_side.objects.link(ob_cube_078)
col_right_side.objects.link(ob_cube_079)
col_right_side.objects.link(ob_cube_080)
col_right_side.objects.link(ob_cube_081)
col_right_side.objects.link(ob_cube_082)
col_right_side.objects.link(ob_cube_083)
col_right_side.objects.link(ob_cube_084)
col_right_side.objects.link(ob_cube_085)
col_right_side.objects.link(ob_cube_086)
col_right_side.objects.link(ob_cube_087)
col_right_side.objects.link(ob_cube_088)
col_right_side.objects.link(ob_cube_089)
col_right_side.objects.link(ob_cube_090)
col_right_side.objects.link(ob_cube_091)
col_right_side.objects.link(ob_cube_092)
col_right_side.objects.link(ob_cube_093)
col_right_side.objects.link(ob_cube_094)
col_right_side.objects.link(ob_cube_095)
col_right_side.objects.link(ob_cube_096)
col_right_side.objects.link(ob_cube_097)

# ---- scene / render settings (as saved in the file)
scene.camera = ob_camera
scene.frame_start = 1; scene.frame_end = 250; scene.frame_set(1)
scene.render.engine = 'BLENDER_EEVEE_NEXT'
scene.cycles.use_denoising = False
scene.cycles.samples = 128
scene.cycles.sampling_pattern = 'TABULATED_SOBOL'
scene.cycles.use_adaptive_sampling = False
scene.cycles.use_light_tree = False
scene.view_settings.view_transform = 'Filmic'
bpy.context.view_layer.update()
